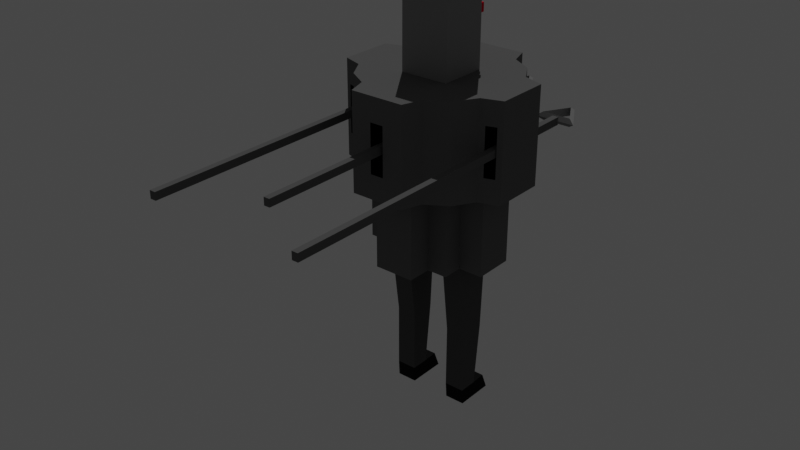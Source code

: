 # Source: flystrike_1.blend  (saved by Blender 2.80.75; exported with 4.5.12 LTS)
import bpy
from mathutils import Matrix  # noqa: F401  (used for matrix-valued properties, if any)

bpy.ops.wm.read_factory_settings(use_empty=True)
scene = bpy.context.scene
scene.name = 'Scene'

# ---- collections
col_collection = bpy.data.collections.new('Collection'); scene.collection.children.link(col_collection)

# ---- materials (node trees are filled in below, after node groups)
mat_material_006 = bpy.data.materials.new('Material.006')
mat_material_006.use_transparent_shadow = False
mat_material_006.diffuse_color = (0.1523, 0.1523, 0.1523, 1.0)
mat_material_007 = bpy.data.materials.new('Material.007')
mat_material_007.use_transparent_shadow = False
mat_material_007.diffuse_color = (0.2883, 0.2883, 0.2883, 1.0)
mat_material_008 = bpy.data.materials.new('Material.008')
mat_material_008.use_transparent_shadow = False
mat_material_008.diffuse_color = (0.09084, 0.09084, 0.09084, 1.0)
mat_material_009 = bpy.data.materials.new('Material.009')
mat_material_009.use_transparent_shadow = False
mat_material_009.diffuse_color = (0.01109, 0.01109, 0.01109, 1.0)
mat_material_010 = bpy.data.materials.new('Material.010')
mat_material_010.use_transparent_shadow = False
mat_material_010.diffuse_color = (0.0, 0.0, 0.0, 1.0)
mat_material_010.roughness = 0.5
mat_material_010.specular_intensity = 0.0
mat_material_010.metallic = 0.5
mat_material_005 = bpy.data.materials.new('Material.005')
mat_material_005.use_transparent_shadow = False
mat_material_005.diffuse_color = (0.2396, 0.2396, 0.2396, 1.0)
mat_material_004 = bpy.data.materials.new('Material.004')
mat_material_004.use_transparent_shadow = False
mat_material_004.diffuse_color = (0.8, 0.00822, 0.03421, 1.0)
mat_material_004.roughness = 0.4319
mat_material_011 = bpy.data.materials.new('Material.011')
mat_material_011.use_transparent_shadow = False
mat_material_011.diffuse_color = (0.1376, 0.1376, 0.1376, 1.0)
mat_material_012 = bpy.data.materials.new('Material.012')
mat_material_012.use_transparent_shadow = False
mat_material_012.diffuse_color = (0.3185, 0.3185, 0.3185, 1.0)
mat_material_014 = bpy.data.materials.new('Material.014')
mat_material_014.use_transparent_shadow = False
mat_material_014.diffuse_color = (0.1376, 0.1376, 0.1376, 1.0)
mat_material_013 = bpy.data.materials.new('Material.013')
mat_material_013.use_transparent_shadow = False
mat_material_013.diffuse_color = (0.3185, 0.3185, 0.3185, 1.0)
mat_material_016 = bpy.data.materials.new('Material.016')
mat_material_016.use_transparent_shadow = False
mat_material_016.diffuse_color = (0.1376, 0.1376, 0.1376, 1.0)
mat_material_015 = bpy.data.materials.new('Material.015')
mat_material_015.use_transparent_shadow = False
mat_material_015.diffuse_color = (0.3185, 0.3185, 0.3185, 1.0)

# ---- material node trees

# ---- world
world_world = bpy.data.worlds.new('World'); scene.world = world_world
world_world.use_nodes = True; world_world.node_tree.nodes.clear()
_N = world_world.node_tree.nodes; _L = world_world.node_tree.links
n0 = _N.new('ShaderNodeOutputWorld'); n0.name = 'World Output'; n0.location = (300, 300)
n1 = _N.new('ShaderNodeBackground'); n1.name = 'Background'; n1.location = (10, 300)
n1.inputs[0].default_value = (0.05088, 0.05088, 0.05088, 1.0)
_L.new(n1.outputs[0], n0.inputs[0])
n0.is_active_output = True
world_world.color = (0.05088, 0.05088, 0.05088)
world_world.use_sun_shadow = False
world_world.sun_shadow_jitter_overblur = 0.0

# ---- lights
light_sun = bpy.data.lights.new('Sun', 'SUN')
light_sun.transmission_factor = 0.0
light_sun.energy = 1.0
light_sun.shadow_soft_size = 0.125

# ---- meshes
me_cube_006 = bpy.data.meshes.new('Cube.006')
me_cube_006.from_pydata([(-1.0, -1.0, -1.0), (-1.0, -1.0, 1.0), (-1.0, 1.0, -1.0), (-1.0, 1.0, 1.0), (1.0, -1.0, -1.0), (1.0, -1.0, 1.0), (1.0, 1.0, -1.0), (1.0, 1.0, 1.0), (-1.0, 0.0, -1.0), (-1.0, -1.0, 0.0), (-2.148, -0.6619, 1.0), (-1.0, 1.0, 0.0), (0.0, 1.0, -1.0), (2.148, 0.6619, 1.0), (1.0, 1.0, 0.0), (1.0, 0.0, -1.0), (1.653, 0.8265, 1.0), (1.0, -1.0, 0.0), (0.0, -1.0, -1.0), (-0.8265, 1.653, 1.0), (-0.668, 2.148, 1.0), (0.0, 0.0, -1.0), (-1.0, -0.4991, -1.0), (-1.0, -1.0, 0.5), (-1.0, 0.5, 1.0), (-1.0, 1.0, -0.5), (-0.5, 1.0, -1.0), (0.5, 1.0, 1.0), (1.0, 1.0, -0.5), (1.0, 0.4875, -1.0), (1.0, -0.5, 1.0), (1.0, -1.0, -0.5), (0.5, -1.0, -1.0), (-0.5, -1.0, 1.0), (-1.0, 0.4991, -1.0), (-1.0, -1.0, -0.5), (-1.0, -0.5, 1.0), (-1.0, 1.0, 0.5), (0.5, 1.0, -1.0), (-0.5, 1.0, 1.0), (1.0, 1.0, 0.5), (1.0, -0.4875, -1.0), (1.0, 0.5, 1.0), (1.0, -1.0, 0.5), (-0.5, -1.0, -1.0), (0.5, -1.0, 1.0), (-1.341, -1.341, 1.0), (-0.8265, -1.653, 1.0), (1.341, -1.341, 1.0), (1.653, -0.8265, 1.0), (0.0, -0.5, -1.0), (0.0, 0.5, -1.0), (-0.5, 0.0, -1.0), (0.5, 0.0, -1.0), (-0.5, -1.0, 0.0), (0.5, -1.0, 0.0), (1.0, -0.5, 0.0), (1.0, 0.5, 0.0), (0.5, 1.0, 0.0), (-0.5, 1.0, 0.0), (-1.0, 0.5, 0.0), (-1.0, -0.5, 0.0), (-1.0, -0.5, 0.5), (-1.0, -0.5, -0.5), (-1.0, 0.5, -0.5), (-0.5, 1.0, 0.5), (-0.5, 1.0, -0.5), (0.5, 1.0, -0.5), (1.0, 0.5, 0.5), (1.0, 0.5, -0.5), (1.0, -0.5, -0.5), (0.5, -1.0, 0.5), (0.5, -1.0, -0.5), (-0.5, -1.0, -0.5), (0.5, 0.4765, -1.0), (-0.5, 0.4944, -1.0), (-0.5, -0.4944, -1.0), (1.341, 1.341, 1.0), (0.8265, 1.653, 1.0), (-1.341, 1.341, 1.0), (-1.653, 0.8265, 1.0), (0.5, -0.4765, -1.0), (-0.5, -1.0, 0.5), (1.0, -0.5, 0.5), (0.5, 1.0, 0.5), (-1.0, 0.5, 0.5), (-1.602, -2.824e-09, -1.0), (-1.602, -2.824e-09, 1.0), (3.103e-09, 1.602, -1.0), (3.103e-09, 1.602, 1.0), (1.602, 2.824e-09, -1.0), (1.602, 2.824e-09, 1.0), (-3.103e-09, -1.602, -1.0), (-3.103e-09, -1.602, 1.0), (-3.103e-09, -1.602, 0.0), (1.602, 2.824e-09, 0.0), (3.103e-09, 1.602, 0.0), (-1.602, -2.824e-09, 0.0), (-1.602, -0.4935, -1.0), (-1.602, 0.4935, 1.0), (-0.4981, 1.602, -1.0), (0.4981, 1.602, 1.0), (1.602, 0.4935, -1.0), (1.602, -0.4935, 1.0), (0.4981, -1.602, -1.0), (-0.4981, -1.602, 1.0), (-1.602, 0.4935, -1.0), (-1.602, -0.4935, 1.0), (0.4981, 1.602, -1.0), (-0.4981, 1.602, 1.0), (1.602, -0.4935, -1.0), (1.602, 0.4935, 1.0), (-0.4981, -1.602, -1.0), (0.4981, -1.602, 1.0), (-0.4981, -1.602, 0.0), (0.4981, -1.602, 0.0), (-3.103e-09, -1.602, -0.5), (-3.103e-09, -1.602, 0.5), (1.602, -0.4935, 0.0), (1.602, 0.4935, 0.0), (1.602, 2.824e-09, -0.5), (1.602, 2.824e-09, 0.5), (0.4981, 1.602, 0.0), (-0.4981, 1.602, 0.0), (3.103e-09, 1.602, -0.5), (3.103e-09, 1.602, 0.5), (-1.602, 0.4935, 0.0), (-1.602, -0.4935, 0.0), (-1.602, -2.824e-09, -0.5), (-1.602, -2.824e-09, 0.5), (-1.602, -0.4935, 0.5), (-1.602, -0.4935, -0.5), (-1.602, 0.4935, -0.5), (-0.4981, 1.602, 0.5), (-0.4981, 1.602, -0.5), (0.4981, 1.602, -0.5), (1.602, 0.4935, 0.5), (1.602, 0.4935, -0.5), (1.602, -0.4935, -0.5), (0.4981, -1.602, 0.5), (0.4981, -1.602, -0.5), (-0.4981, -1.602, -0.5), (-0.4981, -1.602, 0.5), (1.602, -0.4935, 0.5), (0.4981, 1.602, 0.5), (-1.602, 0.4935, 0.5), (-1.0, 0.5, 3.356), (-1.0, 1.0, 3.356), (0.5, 1.0, 3.356), (1.0, 1.0, 3.356), (1.0, -0.5, 3.356), (1.0, -1.0, 3.356), (-0.5, -1.0, 3.356), (-1.0, -1.0, 3.356), (-1.0, -0.5, 3.356), (-1.0, 0.0, 3.356), (-0.5, 1.0, 3.356), (0.0, 1.0, 3.356), (1.0, 0.5, 3.356), (1.0, 0.0, 3.356), (0.5, -1.0, 3.356), (0.0, -1.0, 3.356), (0.0, -0.5967, 3.356), (0.0, 0.5967, 3.356), (0.5967, 0.0, 3.356), (-0.5967, 0.0, 3.356), (-0.4981, 1.602, 3.356), (1.602, 2.824e-09, 3.356), (1.602, 0.4935, 3.356), (-1.602, -0.4935, 3.356), (3.103e-09, 1.602, 3.356), (0.4981, 1.602, 3.356), (-1.602, -2.824e-09, 3.356), (-1.602, 0.4935, 3.356), (0.4981, -1.602, 3.356), (-3.103e-09, -1.602, 3.356), (-0.5967, 0.5967, 3.356), (0.5967, 0.5967, 3.356), (0.5967, -0.5967, 3.356), (-0.5967, -0.5967, 3.356), (1.602, -0.4935, 3.356), (-0.4981, -1.602, 3.356), (-1.653, -0.8265, 1.0), (1.653, 0.8265, 3.356), (0.8265, -1.653, 1.0), (-2.148, -0.6619, 3.356), (1.653, -0.8265, 3.356), (2.148, -0.6619, 1.0), (2.148, -0.6619, 3.356), (0.668, -2.148, 1.0), (0.668, -2.148, 3.356), (-1.341, 1.341, 3.356), (0.668, 2.148, 1.0), (-2.148, -7.388e-09, 1.0), (-2.148, -7.388e-09, 3.356), (-2.148, 0.6619, 1.0), (1.341, 1.341, 3.356), (2.148, 1.866e-10, 3.356), (2.148, 1.866e-10, 1.0), (2.148, 0.6619, 3.356), (-1.653, 0.8265, 3.356), (-2.148, 0.6619, 3.356), (0.8265, -1.653, 3.356), (1.341, -1.341, 3.356), (4.311e-09, -2.148, 1.0), (4.311e-09, -2.148, 3.356), (-0.8265, 1.653, 3.356), (-1.653, -0.8265, 3.356), (-1.341, -1.341, 3.356), (-0.8265, -1.653, 3.356), (-0.668, -2.148, 1.0), (-0.668, -2.148, 3.356), (0.8265, 1.653, 3.356), (0.668, 2.148, 3.356), (1.263e-08, 2.148, 3.356), (1.263e-08, 2.148, 1.0), (-0.668, 2.148, 3.356), (-1.0, 0.3907, -2.934), (-1.0, 0.0, -2.934), (1.0, -0.2359, -2.934), (1.0, 0.0, -2.934), (-0.5, 0.0, -2.934), (-1.0, -0.2272, -2.934), (1.0, 0.3993, -2.934), (0.5, 0.0, -2.934), (0.5, 0.3993, -2.934), (-0.5, 0.3907, -2.934), (-0.5, -0.2272, -2.934), (0.5, -0.2359, -2.934), (-1.0, 0.2272, -4.498), (-1.0, 0.0, -4.498), (1.0, -0.2359, -4.498), (1.0, 0.0, -4.498), (-0.5, 0.0, -4.498), (-1.0, -0.2272, -4.498), (1.0, 0.2359, -4.498), (0.5, 0.0, -4.498), (0.5, 0.2359, -4.498), (-0.5, 0.2272, -4.498), (-0.5, -0.2272, -4.498), (0.5, -0.2359, -4.498), (-1.0, 0.5, -4.892), (-1.0, 0.0, -4.892), (1.0, -0.2047, -4.892), (1.0, 0.0, -4.892), (-0.5, 0.0, -4.892), (-1.0, -0.2047, -4.892), (1.0, 0.5, -4.892), (0.5, 0.0, -4.892), (0.5, 0.5, -4.892), (-0.5, 0.5, -4.892), (-0.5, -0.2047, -4.892), (0.5, -0.2047, -4.892), (-1.0, 0.5953, -4.478), (-1.0, 0.7647, -4.892), (1.0, 0.5953, -4.478), (0.5, 0.5953, -4.478), (-0.5, 0.5953, -4.478), (1.0, 0.7647, -4.892), (0.5, 0.7647, -4.892), (-0.5, 0.7647, -4.892), (1.0, 0.6179, -1.0), (1.0, -0.6179, -1.0), (-1.0, -0.6136, -1.0), (-1.0, 0.6136, -1.0), (0.4981, 1.602, -0.75), (0.0, -0.5967, 5.202), (0.0, 0.5967, 5.202), (0.0, 0.0, 5.202), (0.5967, 0.0, 5.202), (-0.5967, 0.0, 5.202), (-0.5967, 0.5967, 5.202), (0.5967, 0.5967, 5.202), (0.5967, -0.5967, 5.202), (-0.5967, -0.5967, 5.202), (1.653, 0.8265, 2.178), (2.148, 0.6619, 2.178), (-2.148, -0.6619, 2.178), (1.653, 0.8265, 2.767), (2.148, 0.6619, 2.767), (1.653, 0.8265, 1.589), (2.148, 0.6619, 1.589), (2.024, 0.703, 2.178), (1.777, 0.7853, 2.178), (1.777, 0.7853, 1.589), (2.024, 0.703, 1.589), (2.024, 0.703, 2.767), (1.777, 0.7853, 2.767), (-1.653, 0.8265, 2.178), (-2.148, 0.6619, 2.178), (0.334, -2.148, 3.356), (-1.653, 0.8265, 1.589), (-2.148, 0.6619, 2.767), (-1.653, 0.8265, 2.767), (-2.148, 0.6619, 1.589), (-0.334, -2.148, 1.0), (-1.777, 0.7853, 2.178), (-2.024, 0.703, 2.178), (-2.024, 0.703, 1.589), (-1.777, 0.7853, 1.589), (-1.777, 0.7853, 2.767), (-2.024, 0.703, 2.767), (1.653, -0.8265, 2.178), (2.148, -0.6619, 2.178), (-1.653, -0.8265, 2.178), (1.901, -0.7442, 1.0), (0.334, -2.148, 1.0), (1.901, -0.7442, 3.356), (-0.668, -2.148, 2.178), (-2.148, -0.6619, 2.767), (1.653, -0.8265, 1.589), (2.148, -0.6619, 2.767), (-1.653, -0.8265, 1.589), (1.777, -0.7853, 1.0), (1.777, -0.7853, 3.356), (2.024, -0.703, 3.356), (2.024, -0.703, 1.0), (-1.653, -0.8265, 2.767), (2.148, -0.6619, 1.589), (1.653, -0.8265, 2.767), (-2.148, -0.6619, 1.589), (1.901, -0.7442, 2.767), (1.901, -0.7442, 1.589), (1.777, -0.7853, 2.178), (2.024, -0.703, 2.178), (0.668, -2.148, 2.178), (-2.024, -0.703, 2.178), (-1.777, -0.7853, 2.178), (1.777, -0.7853, 2.767), (1.777, -0.7853, 1.589), (2.024, -0.703, 1.589), (-2.024, -0.703, 2.767), (-2.024, -0.703, 1.589), (-1.777, -0.7853, 1.589), (2.024, -0.703, 2.767), (-1.777, -0.7853, 2.767), (-0.334, -2.148, 3.356), (-0.334, -2.148, 2.178), (0.334, -2.148, 2.178), (-0.668, -2.148, 1.589), (0.668, -2.148, 2.767), (4.311e-09, -2.148, 2.767), (-0.668, -2.148, 2.767), (0.668, 2.148, 2.767), (-0.668, 2.148, 2.767), (-0.167, 2.148, 1.0), (0.167, -2.148, 1.0), (-0.501, -2.148, 1.0), (-0.167, -2.148, 1.0), (0.167, -2.148, 3.356), (-0.501, -2.148, 3.356), (-0.501, -2.148, 2.178), (-0.334, -2.148, 1.589), (-0.334, -2.148, 2.767), (-0.167, -2.148, 3.356), (0.167, 2.148, 1.0), (4.311e-09, -2.148, 1.589), (0.501, -2.148, 1.0), (0.668, -2.148, 1.589), (0.501, -2.148, 3.356), (-0.167, -2.148, 2.178), (0.334, -2.148, 2.767), (0.334, -2.148, 1.589), (0.167, -2.148, 2.178), (0.501, -2.148, 2.178), (0.167, 2.148, 1.589), (0.501, -2.148, 1.589), (0.167, -2.148, 2.767), (-0.167, 2.148, 2.767), (-0.501, -2.148, 2.767), (-0.167, 2.148, 1.589), (-0.501, -2.148, 1.589), (0.167, -2.148, 1.589), (-0.167, -2.148, 2.767), (-0.167, -2.148, 1.589), (0.501, -2.148, 2.767), (0.167, 2.148, 2.767), (0.5967, 0.5967, 4.279), (0.0, 0.5967, 4.279), (-0.2983, 0.5967, 3.356), (0.2983, 0.5967, 3.356), (-0.2983, 0.5967, 5.202), (0.2983, 0.5967, 5.202), (-0.5967, 0.5967, 4.279), (-0.2983, 0.5967, 4.279), (0.2983, 0.5967, 4.279), (0.0, 0.5967, 4.048), (-0.5967, 0.5967, 4.048), (-0.2983, 0.5967, 4.048), (-0.07459, 0.5967, 4.279), (-0.3729, 0.5967, 4.279), (0.2983, 0.5967, 4.048), (0.5221, 0.5967, 4.279), (0.2238, 0.5967, 4.279), (0.5967, 0.5967, 4.048), (-0.2238, 0.5967, 4.279), (-0.5221, 0.5967, 4.279), (0.3729, 0.5967, 4.279), (0.07459, 0.5967, 4.279)], [], [(85, 24, 3, 37), (84, 27, 7, 40), (83, 30, 5, 43), (82, 33, 1, 23), (81, 41, 262, 4, 32), (33, 105, 210, 47), (103, 91, 198, 187), (3, 24, 80, 79), (149, 158, 183, 196), (76, 50, 18, 44), (75, 51, 21, 52), (74, 29, 223, 225), (73, 54, 9, 35), (32, 72, 140, 104), (65, 39, 109, 133), (70, 56, 17, 31), (82, 54, 114, 142), (42, 7, 77, 16), (67, 58, 14, 28), (24, 85, 145, 99), (59, 65, 133, 123), (64, 60, 11, 25), (38, 12, 88, 108), (24, 99, 195, 80), (68, 42, 111, 136), (9, 23, 62, 61), (23, 1, 36, 62), (85, 60, 126, 145), (0, 35, 63, 22, 263), (35, 9, 61, 63), (34, 64, 25, 2, 264), (15, 29, 102, 90), (57, 68, 136, 119), (71, 45, 113, 139), (11, 37, 65, 59), (37, 3, 39, 65), (147, 156, 206, 191), (2, 25, 66, 26), (25, 11, 59, 66), (38, 67, 28, 6), (55, 71, 139, 115), (60, 64, 132, 126), (101, 89, 215, 355, 192), (14, 40, 68, 57), (40, 7, 42, 68), (27, 84, 144, 101), (6, 28, 69, 29, 261), (28, 14, 57, 69), (41, 70, 31, 4, 262), (64, 34, 106, 132), (34, 8, 86, 106), (12, 26, 100, 88), (17, 43, 71, 55), (43, 5, 45, 71), (58, 67, 135, 122), (4, 31, 72, 32), (31, 17, 55, 72), (44, 73, 35, 0), (84, 58, 122, 144), (67, 38, 108, 265, 135), (51, 74, 53, 21), (12, 38, 74, 51), (38, 6, 261, 29, 74), (29, 15, 220, 223), (2, 26, 75, 34, 264), (26, 12, 51, 75), (22, 76, 44, 0, 263), (22, 8, 218, 222), (52, 21, 50, 76), (153, 154, 207, 208), (99, 87, 193, 195), (181, 152, 209, 211), (160, 174, 190, 202), (39, 3, 79, 19), (93, 113, 189, 357, 306, 346, 204), (111, 42, 16, 13), (1, 33, 47, 46), (175, 181, 211, 350, 336, 354, 205), (173, 146, 200, 201), (167, 180, 188, 197), (152, 153, 208, 209), (50, 81, 32, 18), (21, 53, 81, 50), (34, 75, 226, 217), (54, 82, 23, 9), (56, 70, 138, 118), (91, 111, 13, 198), (56, 83, 43, 17), (170, 171, 213, 214), (70, 41, 110, 138), (58, 84, 40, 14), (63, 61, 127, 131), (54, 73, 141, 114), (60, 85, 37, 11), (30, 83, 143, 103), (44, 18, 92, 112), (140, 115, 94, 116), (139, 113, 93, 117), (137, 119, 95, 120), (136, 111, 91, 121), (134, 123, 96, 124), (133, 109, 89, 125), (131, 127, 97, 128), (130, 107, 87, 129), (127, 130, 129, 97), (98, 131, 128, 86), (86, 128, 132, 106), (128, 97, 126, 132), (123, 133, 125, 96), (100, 134, 124, 88), (88, 124, 135, 265, 108), (124, 96, 122, 135), (119, 136, 121, 95), (102, 137, 120, 90), (90, 120, 138, 110), (120, 95, 118, 138), (115, 139, 117, 94), (104, 140, 116, 92), (92, 116, 141, 112), (116, 94, 114, 141), (94, 117, 142, 114), (117, 93, 105, 142), (95, 121, 143, 118), (121, 91, 103, 143), (96, 125, 144, 122), (125, 89, 101, 144), (97, 129, 145, 126), (129, 87, 99, 145), (61, 62, 130, 127), (18, 32, 104, 92), (33, 82, 142, 105), (72, 55, 115, 140), (62, 36, 107, 130), (29, 69, 137, 102), (171, 148, 212, 213), (41, 15, 90, 110), (69, 57, 119, 137), (150, 151, 203, 186), (26, 66, 134, 100), (83, 56, 118, 143), (66, 59, 123, 134), (8, 22, 98, 86), (73, 44, 112, 141), (22, 63, 131, 98), (179, 154, 153, 152), (178, 162, 161, 160), (164, 177, 394, 377, 272, 269), (176, 146, 155, 165), (156, 157, 170, 166), (159, 150, 180, 167), (154, 155, 172, 169), (157, 148, 171, 170), (179, 162, 266, 274), (157, 156, 176, 379, 163), (156, 147, 146, 176), (158, 177, 164, 159), (149, 148, 177, 158), (148, 157, 163, 380, 177), (150, 178, 160, 151), (159, 164, 178, 150), (162, 179, 152, 161), (178, 164, 269, 273), (165, 155, 154, 179), (155, 146, 173, 172), (160, 161, 175, 174), (161, 152, 181, 175), (158, 159, 167, 168), (187, 198, 197, 188, 311, 303, 318), (79, 80, 291, 288, 293, 200, 191), (16, 77, 196, 183, 278, 275, 280), (189, 184, 202, 190, 340, 325, 358), (48, 49, 310, 302, 319, 186, 203), (193, 10, 320, 277, 309, 185, 194), (334, 311, 188, 315), (375, 340, 190, 359), (19, 79, 191, 206), (195, 193, 194, 201, 292, 289, 294), (77, 78, 212, 196), (198, 13, 281, 276, 279, 199, 197), (184, 48, 203, 202), (373, 341, 205, 354), (46, 47, 209, 208), (20, 19, 206, 216, 344), (182, 46, 208, 207, 317, 304, 312), (47, 210, 339, 308, 342, 211, 209), (78, 192, 343, 213, 212), (368, 344, 216, 214, 213, 343, 376), (151, 160, 202, 203), (30, 103, 187, 316, 305, 313, 49), (180, 150, 186, 314, 307, 315, 188), (27, 101, 192, 78), (169, 172, 194, 185), (45, 5, 48, 184), (105, 93, 204, 348, 295, 347, 210), (113, 45, 184, 189), (166, 170, 214, 216), (7, 27, 78, 77), (156, 166, 216, 206), (87, 107, 10, 193), (107, 36, 182, 10), (168, 167, 197, 199), (109, 39, 19, 20), (146, 147, 191, 200), (174, 175, 205, 349, 290, 359, 190), (158, 168, 199, 183), (89, 109, 20, 345, 215), (148, 149, 196, 212), (172, 173, 201, 194), (5, 30, 49, 48), (154, 169, 185, 207), (36, 1, 46, 182), (220, 219, 231, 232), (227, 222, 234, 239), (223, 220, 232, 235), (225, 223, 235, 237), (76, 22, 222, 227), (53, 74, 225, 224), (41, 81, 228, 219), (8, 34, 217, 218), (75, 52, 221, 226), (15, 41, 219, 220), (81, 53, 224, 228), (52, 76, 227, 221), (239, 234, 246, 251), (235, 232, 244, 247), (249, 237, 256, 259), (230, 229, 241, 242), (226, 221, 233, 238), (228, 224, 236, 240), (217, 226, 238, 229), (224, 225, 237, 236), (219, 228, 240, 231), (222, 218, 230, 234), (221, 227, 239, 233), (218, 217, 229, 230), (249, 247, 244, 248), (241, 250, 245, 242), (242, 245, 251, 246), (248, 244, 243, 252), (232, 231, 243, 244), (238, 233, 245, 250), (240, 236, 248, 252), (238, 250, 260, 257), (236, 237, 249, 248), (231, 240, 252, 243), (234, 230, 242, 246), (233, 239, 251, 245), (256, 255, 258, 259), (253, 257, 260, 254), (250, 241, 254, 260), (229, 238, 257, 253), (247, 249, 259, 258), (237, 235, 255, 256), (235, 247, 258, 255), (241, 229, 253, 254), (272, 382, 267, 268, 269), (267, 381, 271, 270, 268), (269, 268, 266, 273), (268, 270, 274, 266), (165, 179, 274, 270), (162, 178, 273, 266), (176, 165, 270, 271, 383, 387), (302, 323, 328, 319), (284, 280, 275, 283), (319, 328, 314, 186), (13, 16, 280, 284, 285, 281), (281, 285, 282, 276), (286, 287, 278, 183, 199, 279), (276, 282, 286, 279), (333, 312, 304, 327), (300, 335, 331, 301), (283, 275, 278, 287), (372, 362, 338, 363), (371, 352, 337, 351), (298, 294, 289, 297), (330, 318, 303, 324), (80, 195, 294, 298, 299, 291), (291, 299, 296, 288), (300, 301, 292, 201, 200, 293), (288, 296, 300, 293), (298, 332, 333, 299), (328, 321, 307, 314), (297, 289, 292, 301), (296, 299, 333, 327, 335, 300), (310, 329, 323, 302), (49, 313, 329, 310), (313, 305, 322, 329), (297, 301, 331, 326, 332, 298), (305, 316, 330, 322), (316, 187, 318, 330), (331, 335, 317, 207, 185, 309), (277, 326, 331, 309), (286, 334, 321, 328, 287), (320, 332, 326, 277), (10, 182, 312, 333, 332, 320), (284, 329, 322, 330, 285), (369, 353, 336, 350), (321, 334, 315, 307), (282, 285, 330, 324, 334, 286), (324, 303, 311, 334), (367, 361, 290, 349), (283, 287, 328, 323, 329, 284), (327, 304, 317, 335), (366, 358, 325, 364), (192, 355, 365, 376, 343), (365, 372, 363, 367, 376), (362, 366, 364, 338), (306, 357, 366, 362), (357, 189, 358, 366), (341, 367, 349, 205), (363, 338, 361, 367), (342, 369, 350, 211), (308, 351, 369, 342), (351, 337, 353, 369), (368, 373, 360, 374, 370), (339, 371, 351, 308), (210, 347, 371, 339), (347, 295, 352, 371), (204, 346, 372, 356), (346, 306, 362, 372), (353, 373, 354, 336), (337, 360, 373, 353), (352, 374, 360, 337), (295, 348, 374, 352), (348, 204, 356, 374), (361, 375, 359, 290), (338, 364, 375, 361), (364, 325, 340, 375), (20, 344, 368, 370, 345), (215, 345, 370, 365, 355), (372, 365, 370, 374, 356), (367, 341, 373, 368, 376), (395, 388, 384), (396, 387, 383), (397, 391, 385), (398, 386, 378), (397, 385, 382, 272, 377, 392), (395, 384, 381, 267, 378, 389), (396, 383, 271, 381, 384, 390), (398, 378, 267, 382, 385, 393), (386, 389, 378), (388, 390, 384), (394, 392, 377), (391, 393, 385), (398, 393, 391, 380, 163, 386), (397, 392, 394, 177, 380, 391), (396, 390, 388, 379, 176, 387), (395, 389, 386, 163, 379, 388)])
me_cube_006.polygons.foreach_set('material_index', [0, 0, 0, 0, 0, 0, 0, 0, 0, 0, 0, 2, 0, 0, 0, 0, 0, 0, 0, 0, 0, 0, 0, 0, 0, 0, 0, 0, 0, 0, 0, 0, 0, 0, 0, 0, 0, 0, 0, 0, 0, 0, 0, 0, 0, 0, 0, 0, 0, 0, 0, 0, 0, 0, 0, 0, 0, 0, 0, 0, 0, 0, 0, 2, 0, 0, 0, 2, 0, 0, 0, 0, 0, 0, 0, 0, 0, 0, 0, 0, 0, 0, 0, 2, 0, 0, 0, 0, 0, 0, 0, 0, 0, 0, 0, 0, 0, 0, 0, 0, 0, 0, 0, 0, 0, 0, 0, 0, 0, 0, 0, 0, 0, 0, 0, 0, 0, 0, 0, 0, 0, 0, 0, 0, 0, 0, 0, 0, 0, 0, 0, 0, 0, 0, 0, 0, 0, 0, 0, 0, 0, 0, 0, 0, 0, 0, 1, 0, 0, 0, 0, 0, 1, 0, 0, 0, 0, 0, 0, 0, 0, 1, 0, 0, 0, 0, 0, 0, 0, 0, 0, 0, 0, 0, 0, 0, 0, 0, 0, 0, 0, 0, 0, 0, 0, 0, 0, 0, 0, 0, 0, 0, 0, 0, 0, 0, 0, 0, 0, 0, 0, 0, 0, 0, 0, 0, 0, 0, 0, 0, 0, 2, 2, 2, 2, 2, 2, 2, 2, 2, 2, 2, 2, 3, 3, 3, 3, 2, 2, 2, 2, 2, 2, 2, 2, 3, 3, 3, 3, 3, 3, 3, 3, 3, 3, 3, 3, 3, 3, 3, 3, 3, 3, 3, 3, 1, 1, 1, 1, 1, 1, 1, 0, 0, 0, 0, 0, 0, 0, 0, 4, 0, 0, 0, 0, 0, 0, 0, 0, 0, 4, 0, 0, 4, 0, 0, 0, 4, 0, 0, 0, 0, 4, 0, 0, 4, 0, 0, 4, 0, 0, 4, 0, 0, 0, 4, 0, 0, 0, 0, 0, 0, 0, 0, 4, 0, 0, 0, 0, 0, 0, 0, 0, 0, 0, 0, 0, 0, 0, 0, 4, 4, 1, 1, 1, 1, 1, 1, 1, 1, 1, 1, 1, 1, 1, 1, 1, 1])
_uv = me_cube_006.uv_layers.new(name='UVMap')
_uv.uv.foreach_set('vector', [0.5625, 0.1875, 0.625, 0.1875, 0.625, 0.25, 0.5625, 0.25, 0.5625, 0.4375, 0.625, 0.4375, 0.625, 0.5, 0.5625, 0.5, 0.5625, 0.6875, 0.625, 0.6875, 0.625, 0.75, 0.5625, 0.75, 0.5625, 0.9375, 0.625, 0.9375, 0.625, 1.0, 0.5625, 1.0, 0.3125, 0.6875, 0.375, 0.6875, 0.375, 0.7188, 0.375, 0.75, 0.3125, 0.75, 0.625, 0.9375, 0.625, 0.9375, 0.625, 0.9375, 0.625, 0.9375, 0.625, 0.6875, 0.625, 0.625, 0.625, 0.625, 0.625, 0.6875, 0.625, 0.25, 0.625, 0.1875, 0.625, 0.1875, 0.625, 0.25, 0.625, 0.5, 0.625, 0.5625, 0.625, 0.5625, 0.625, 0.5, 0.1875, 0.6875, 0.25, 0.6875, 0.25, 0.75, 0.1875, 0.75, 0.1875, 0.5625, 0.25, 0.5625, 0.25, 0.625, 0.1875, 0.625, 0.3125, 0.5625, 0.375, 0.5625, 0.375, 0.5625, 0.3125, 0.5625, 0.4375, 0.9375, 0.5, 0.9375, 0.5, 1.0, 0.4375, 1.0, 0.375, 0.8125, 0.4375, 0.8125, 0.4375, 0.8125, 0.375, 0.8125, 0.5625, 0.3125, 0.625, 0.3125, 0.625, 0.3125, 0.5625, 0.3125, 0.4375, 0.6875, 0.5, 0.6875, 0.5, 0.75, 0.4375, 0.75, 0.5625, 0.9375, 0.5, 0.9375, 0.5, 0.9375, 0.5625, 0.9375, 0.625, 0.5625, 0.625, 0.5, 0.625, 0.5, 0.625, 0.5625, 0.4375, 0.4375, 0.5, 0.4375, 0.5, 0.5, 0.4375, 0.5, 0.625, 0.1875, 0.5625, 0.1875, 0.5625, 0.1875, 0.625, 0.1875, 0.5, 0.3125, 0.5625, 0.3125, 0.5625, 0.3125, 0.5, 0.3125, 0.4375, 0.1875, 0.5, 0.1875, 0.5, 0.25, 0.4375, 0.25, 0.3125, 0.5, 0.25, 0.5, 0.25, 0.5, 0.3125, 0.5, 0.625, 0.1875, 0.625, 0.1875, 0.625, 0.1875, 0.625, 0.1875, 0.5625, 0.5625, 0.625, 0.5625, 0.625, 0.5625, 0.5625, 0.5625, 0.5, 0.0, 0.5625, 0.0, 0.5625, 0.0625, 0.5, 0.0625, 0.5625, 0.0, 0.625, 0.0, 0.625, 0.0625, 0.5625, 0.0625, 0.5625, 0.1875, 0.5, 0.1875, 0.5, 0.1875, 0.5625, 0.1875, 0.375, 0.0, 0.4375, 0.0, 0.4375, 0.0625, 0.375, 0.0625, 0.375, 0.03125, 0.4375, 0.0, 0.5, 0.0, 0.5, 0.0625, 0.4375, 0.0625, 0.375, 0.1875, 0.4375, 0.1875, 0.4375, 0.25, 0.375, 0.25, 0.375, 0.2188, 0.375, 0.625, 0.375, 0.5625, 0.375, 0.5625, 0.375, 0.625, 0.5, 0.5625, 0.5625, 0.5625, 0.5625, 0.5625, 0.5, 0.5625, 0.5625, 0.8125, 0.625, 0.8125, 0.625, 0.8125, 0.5625, 0.8125, 0.5, 0.25, 0.5625, 0.25, 0.5625, 0.3125, 0.5, 0.3125, 0.5625, 0.25, 0.625, 0.25, 0.625, 0.3125, 0.5625, 0.3125, 0.875, 0.5, 0.8125, 0.5, 0.8125, 0.5, 0.875, 0.5, 0.375, 0.25, 0.4375, 0.25, 0.4375, 0.3125, 0.375, 0.3125, 0.4375, 0.25, 0.5, 0.25, 0.5, 0.3125, 0.4375, 0.3125, 0.375, 0.4375, 0.4375, 0.4375, 0.4375, 0.5, 0.375, 0.5, 0.5, 0.8125, 0.5625, 0.8125, 0.5625, 0.8125, 0.5, 0.8125, 0.5, 0.1875, 0.4375, 0.1875, 0.4375, 0.1875, 0.5, 0.1875, 0.625, 0.4375, 0.625, 0.375, 0.625, 0.375, 0.625, 0.3906, 0.625, 0.4375, 0.5, 0.5, 0.5625, 0.5, 0.5625, 0.5625, 0.5, 0.5625, 0.5625, 0.5, 0.625, 0.5, 0.625, 0.5625, 0.5625, 0.5625, 0.625, 0.4375, 0.5625, 0.4375, 0.5625, 0.4375, 0.625, 0.4375, 0.375, 0.5, 0.4375, 0.5, 0.4375, 0.5625, 0.375, 0.5625, 0.375, 0.5312, 0.4375, 0.5, 0.5, 0.5, 0.5, 0.5625, 0.4375, 0.5625, 0.375, 0.6875, 0.4375, 0.6875, 0.4375, 0.75, 0.375, 0.75, 0.375, 0.7188, 0.4375, 0.1875, 0.375, 0.1875, 0.375, 0.1875, 0.4375, 0.1875, 0.125, 0.5625, 0.125, 0.625, 0.125, 0.625, 0.125, 0.5625, 0.25, 0.5, 0.1875, 0.5, 0.1875, 0.5, 0.25, 0.5, 0.5, 0.75, 0.5625, 0.75, 0.5625, 0.8125, 0.5, 0.8125, 0.5625, 0.75, 0.625, 0.75, 0.625, 0.8125, 0.5625, 0.8125, 0.5, 0.4375, 0.4375, 0.4375, 0.4375, 0.4375, 0.5, 0.4375, 0.375, 0.75, 0.4375, 0.75, 0.4375, 0.8125, 0.375, 0.8125, 0.4375, 0.75, 0.5, 0.75, 0.5, 0.8125, 0.4375, 0.8125, 0.375, 0.9375, 0.4375, 0.9375, 0.4375, 1.0, 0.375, 1.0, 0.5625, 0.4375, 0.5, 0.4375, 0.5, 0.4375, 0.5625, 0.4375, 0.4375, 0.4375, 0.375, 0.4375, 0.375, 0.4375, 0.4062, 0.4375, 0.4375, 0.4375, 0.25, 0.5625, 0.3125, 0.5625, 0.3125, 0.625, 0.25, 0.625, 0.25, 0.5, 0.3125, 0.5, 0.3125, 0.5625, 0.25, 0.5625, 0.3125, 0.5, 0.375, 0.5, 0.375, 0.5312, 0.375, 0.5625, 0.3125, 0.5625, 0.375, 0.5625, 0.375, 0.625, 0.375, 0.625, 0.375, 0.5625, 0.125, 0.5, 0.1875, 0.5, 0.1875, 0.5625, 0.125, 0.5625, 0.125, 0.5312, 0.1875, 0.5, 0.25, 0.5, 0.25, 0.5625, 0.1875, 0.5625, 0.125, 0.6875, 0.1875, 0.6875, 0.1875, 0.75, 0.125, 0.75, 0.125, 0.7188, 0.125, 0.6875, 0.125, 0.625, 0.125, 0.625, 0.125, 0.6875, 0.1875, 0.625, 0.25, 0.625, 0.25, 0.6875, 0.1875, 0.6875, 0.875, 0.75, 0.875, 0.6875, 0.875, 0.6875, 0.875, 0.75, 0.625, 0.1875, 0.625, 0.125, 0.625, 0.125, 0.625, 0.1875, 0.8125, 0.75, 0.8125, 0.75, 0.8125, 0.75, 0.8125, 0.75, 0.6875, 0.75, 0.6875, 0.75, 0.6875, 0.75, 0.6875, 0.75, 0.625, 0.3125, 0.625, 0.25, 0.625, 0.25, 0.625, 0.3125, 0.625, 0.875, 0.625, 0.8125, 0.625, 0.8125, 0.625, 0.8281, 0.625, 0.8438, 0.625, 0.8594, 0.625, 0.875, 0.625, 0.5625, 0.625, 0.5625, 0.625, 0.5625, 0.625, 0.5625, 0.625, 1.0, 0.625, 0.9375, 0.625, 0.9375, 0.625, 1.0, 0.75, 0.75, 0.8125, 0.75, 0.8125, 0.75, 0.7969, 0.75, 0.7812, 0.75, 0.7656, 0.75, 0.75, 0.75, 0.875, 0.5625, 0.875, 0.5625, 0.875, 0.5625, 0.875, 0.5625, 0.625, 0.625, 0.625, 0.6875, 0.625, 0.6875, 0.625, 0.625, 0.8125, 0.75, 0.875, 0.75, 0.875, 0.75, 0.8125, 0.75, 0.25, 0.6875, 0.3125, 0.6875, 0.3125, 0.75, 0.25, 0.75, 0.25, 0.625, 0.3125, 0.625, 0.3125, 0.6875, 0.25, 0.6875, 0.125, 0.5625, 0.1875, 0.5625, 0.1875, 0.5625, 0.125, 0.5625, 0.5, 0.9375, 0.5625, 0.9375, 0.5625, 1.0, 0.5, 1.0, 0.5, 0.6875, 0.4375, 0.6875, 0.4375, 0.6875, 0.5, 0.6875, 0.625, 0.625, 0.625, 0.5625, 0.625, 0.5625, 0.625, 0.625, 0.5, 0.6875, 0.5625, 0.6875, 0.5625, 0.75, 0.5, 0.75, 0.75, 0.5, 0.6875, 0.5, 0.6875, 0.5, 0.75, 0.5, 0.4375, 0.6875, 0.375, 0.6875, 0.375, 0.6875, 0.4375, 0.6875, 0.5, 0.4375, 0.5625, 0.4375, 0.5625, 0.5, 0.5, 0.5, 0.4375, 0.0625, 0.5, 0.0625, 0.5, 0.0625, 0.4375, 0.0625, 0.5, 0.9375, 0.4375, 0.9375, 0.4375, 0.9375, 0.5, 0.9375, 0.5, 0.1875, 0.5625, 0.1875, 0.5625, 0.25, 0.5, 0.25, 0.625, 0.6875, 0.5625, 0.6875, 0.5625, 0.6875, 0.625, 0.6875, 0.1875, 0.75, 0.25, 0.75, 0.25, 0.75, 0.1875, 0.75, 0.4375, 0.8125, 0.5, 0.8125, 0.5, 0.875, 0.4375, 0.875, 0.5625, 0.8125, 0.625, 0.8125, 0.625, 0.875, 0.5625, 0.875, 0.4375, 0.5625, 0.5, 0.5625, 0.5, 0.625, 0.4375, 0.625, 0.5625, 0.5625, 0.625, 0.5625, 0.625, 0.625, 0.5625, 0.625, 0.4375, 0.3125, 0.5, 0.3125, 0.5, 0.375, 0.4375, 0.375, 0.5625, 0.3125, 0.625, 0.3125, 0.625, 0.375, 0.5625, 0.375, 0.4375, 0.0625, 0.5, 0.0625, 0.5, 0.125, 0.4375, 0.125, 0.5625, 0.0625, 0.625, 0.0625, 0.625, 0.125, 0.5625, 0.125, 0.5, 0.0625, 0.5625, 0.0625, 0.5625, 0.125, 0.5, 0.125, 0.375, 0.0625, 0.4375, 0.0625, 0.4375, 0.125, 0.375, 0.125, 0.375, 0.125, 0.4375, 0.125, 0.4375, 0.1875, 0.375, 0.1875, 0.4375, 0.125, 0.5, 0.125, 0.5, 0.1875, 0.4375, 0.1875, 0.5, 0.3125, 0.5625, 0.3125, 0.5625, 0.375, 0.5, 0.375, 0.375, 0.3125, 0.4375, 0.3125, 0.4375, 0.375, 0.375, 0.375, 0.375, 0.375, 0.4375, 0.375, 0.4375, 0.4375, 0.4062, 0.4375, 0.375, 0.4375, 0.4375, 0.375, 0.5, 0.375, 0.5, 0.4375, 0.4375, 0.4375, 0.5, 0.5625, 0.5625, 0.5625, 0.5625, 0.625, 0.5, 0.625, 0.375, 0.5625, 0.4375, 0.5625, 0.4375, 0.625, 0.375, 0.625, 0.375, 0.625, 0.4375, 0.625, 0.4375, 0.6875, 0.375, 0.6875, 0.4375, 0.625, 0.5, 0.625, 0.5, 0.6875, 0.4375, 0.6875, 0.5, 0.8125, 0.5625, 0.8125, 0.5625, 0.875, 0.5, 0.875, 0.375, 0.8125, 0.4375, 0.8125, 0.4375, 0.875, 0.375, 0.875, 0.375, 0.875, 0.4375, 0.875, 0.4375, 0.9375, 0.375, 0.9375, 0.4375, 0.875, 0.5, 0.875, 0.5, 0.9375, 0.4375, 0.9375, 0.5, 0.875, 0.5625, 0.875, 0.5625, 0.9375, 0.5, 0.9375, 0.5625, 0.875, 0.625, 0.875, 0.625, 0.9375, 0.5625, 0.9375, 0.5, 0.625, 0.5625, 0.625, 0.5625, 0.6875, 0.5, 0.6875, 0.5625, 0.625, 0.625, 0.625, 0.625, 0.6875, 0.5625, 0.6875, 0.5, 0.375, 0.5625, 0.375, 0.5625, 0.4375, 0.5, 0.4375, 0.5625, 0.375, 0.625, 0.375, 0.625, 0.4375, 0.5625, 0.4375, 0.5, 0.125, 0.5625, 0.125, 0.5625, 0.1875, 0.5, 0.1875, 0.5625, 0.125, 0.625, 0.125, 0.625, 0.1875, 0.5625, 0.1875, 0.5, 0.0625, 0.5625, 0.0625, 0.5625, 0.0625, 0.5, 0.0625, 0.25, 0.75, 0.3125, 0.75, 0.3125, 0.75, 0.25, 0.75, 0.625, 0.9375, 0.5625, 0.9375, 0.5625, 0.9375, 0.625, 0.9375, 0.4375, 0.8125, 0.5, 0.8125, 0.5, 0.8125, 0.4375, 0.8125, 0.5625, 0.0625, 0.625, 0.0625, 0.625, 0.0625, 0.5625, 0.0625, 0.375, 0.5625, 0.4375, 0.5625, 0.4375, 0.5625, 0.375, 0.5625, 0.6875, 0.5, 0.6875, 0.5, 0.6875, 0.5, 0.6875, 0.5, 0.375, 0.6875, 0.375, 0.625, 0.375, 0.625, 0.375, 0.6875, 0.4375, 0.5625, 0.5, 0.5625, 0.5, 0.5625, 0.4375, 0.5625, 0.625, 0.6875, 0.625, 0.75, 0.625, 0.75, 0.625, 0.6875, 0.375, 0.3125, 0.4375, 0.3125, 0.4375, 0.3125, 0.375, 0.3125, 0.5625, 0.6875, 0.5, 0.6875, 0.5, 0.6875, 0.5625, 0.6875, 0.4375, 0.3125, 0.5, 0.3125, 0.5, 0.3125, 0.4375, 0.3125, 0.125, 0.625, 0.125, 0.6875, 0.125, 0.6875, 0.125, 0.625, 0.4375, 0.9375, 0.375, 0.9375, 0.375, 0.9375, 0.4375, 0.9375, 0.375, 0.0625, 0.4375, 0.0625, 0.4375, 0.0625, 0.375, 0.0625, 0.8125, 0.6875, 0.875, 0.6875, 0.875, 0.75, 0.8125, 0.75, 0.6875, 0.6875, 0.75, 0.6875, 0.75, 0.75, 0.6875, 0.75, 0.6875, 0.625, 0.6875, 0.5625, 0.6875, 0.5625, 0.6875, 0.5625, 0.6875, 0.5625, 0.6875, 0.625, 0.8125, 0.5625, 0.875, 0.5625, 0.875, 0.625, 0.8125, 0.625, 0.8125, 0.5, 0.75, 0.5, 0.75, 0.5, 0.8125, 0.5, 0.625, 0.625, 0.625, 0.6875, 0.625, 0.6875, 0.625, 0.625, 0.875, 0.6875, 0.875, 0.625, 0.875, 0.625, 0.875, 0.6875, 0.75, 0.5, 0.6875, 0.5, 0.6875, 0.5, 0.75, 0.5, 0.8125, 0.6875, 0.75, 0.6875, 0.75, 0.6875, 0.8125, 0.6875, 0.75, 0.5, 0.8125, 0.5, 0.8125, 0.5625, 0.7812, 0.5625, 0.75, 0.5625, 0.8125, 0.5, 0.875, 0.5, 0.875, 0.5625, 0.8125, 0.5625, 0.625, 0.5625, 0.6875, 0.5625, 0.6875, 0.625, 0.625, 0.625, 0.625, 0.5, 0.6875, 0.5, 0.6875, 0.5625, 0.625, 0.5625, 0.6875, 0.5, 0.75, 0.5, 0.75, 0.5625, 0.7188, 0.5625, 0.6875, 0.5625, 0.625, 0.6875, 0.6875, 0.6875, 0.6875, 0.75, 0.625, 0.75, 0.625, 0.625, 0.6875, 0.625, 0.6875, 0.6875, 0.625, 0.6875, 0.75, 0.6875, 0.8125, 0.6875, 0.8125, 0.75, 0.75, 0.75, 0.6875, 0.6875, 0.6875, 0.625, 0.6875, 0.625, 0.6875, 0.6875, 0.8125, 0.625, 0.875, 0.625, 0.875, 0.6875, 0.8125, 0.6875, 0.875, 0.625, 0.875, 0.5625, 0.875, 0.5625, 0.875, 0.625, 0.6875, 0.75, 0.75, 0.75, 0.75, 0.75, 0.6875, 0.75, 0.75, 0.75, 0.8125, 0.75, 0.8125, 0.75, 0.75, 0.75, 0.625, 0.5625, 0.625, 0.625, 0.625, 0.625, 0.625, 0.5625, 0.625, 0.6875, 0.625, 0.625, 0.625, 0.625, 0.625, 0.6875, 0.625, 0.6875, 0.625, 0.6875, 0.625, 0.6875, 0.625, 0.25, 0.625, 0.1875, 0.625, 0.1875, 0.625, 0.1875, 0.625, 0.1875, 0.625, 0.1875, 0.625, 0.25, 0.625, 0.5625, 0.625, 0.5, 0.625, 0.5, 0.625, 0.5625, 0.625, 0.5625, 0.625, 0.5625, 0.625, 0.5625, 0.625, 0.8125, 0.625, 0.8125, 0.625, 0.8125, 0.625, 0.8125, 0.625, 0.8125, 0.625, 0.8125, 0.625, 0.8125, 0.625, 0.75, 0.625, 0.6875, 0.625, 0.6875, 0.625, 0.6875, 0.625, 0.6875, 0.625, 0.6875, 0.625, 0.75, 0.625, 0.125, 0.625, 0.0625, 0.625, 0.0625, 0.625, 0.0625, 0.625, 0.0625, 0.625, 0.0625, 0.625, 0.125, 0.625, 0.6875, 0.625, 0.6875, 0.625, 0.6875, 0.625, 0.6875, 0.625, 0.8281, 0.625, 0.8125, 0.625, 0.8125, 0.625, 0.8281, 0.625, 0.3125, 0.625, 0.25, 0.625, 0.25, 0.625, 0.3125, 0.625, 0.1875, 0.625, 0.125, 0.625, 0.125, 0.625, 0.1875, 0.625, 0.1875, 0.625, 0.1875, 0.625, 0.1875, 0.625, 0.5, 0.625, 0.4375, 0.625, 0.4375, 0.625, 0.5, 0.625, 0.625, 0.625, 0.5625, 0.625, 0.5625, 0.625, 0.5625, 0.625, 0.5625, 0.625, 0.5625, 0.625, 0.625, 0.625, 0.8125, 0.625, 0.75, 0.625, 0.75, 0.625, 0.8125, 0.625, 0.8906, 0.625, 0.875, 0.625, 0.875, 0.625, 0.8906, 0.625, 1.0, 0.625, 0.9375, 0.625, 0.9375, 0.625, 1.0, 0.625, 0.3125, 0.625, 0.3125, 0.625, 0.3125, 0.625, 0.3125, 0.625, 0.3125, 0.625, 0.0625, 0.625, 0.0, 0.625, 0.0, 0.625, 0.0625, 0.625, 0.0625, 0.625, 0.0625, 0.625, 0.0625, 0.625, 0.9375, 0.625, 0.9375, 0.625, 0.9375, 0.625, 0.9375, 0.625, 0.9375, 0.625, 0.9375, 0.625, 0.9375, 0.625, 0.4375, 0.625, 0.4375, 0.625, 0.4375, 0.625, 0.4375, 0.625, 0.4375, 0.625, 0.3594, 0.625, 0.3125, 0.625, 0.3125, 0.625, 0.375, 0.625, 0.4375, 0.625, 0.4375, 0.625, 0.3906, 0.625, 0.75, 0.6875, 0.75, 0.6875, 0.75, 0.625, 0.75, 0.625, 0.6875, 0.625, 0.6875, 0.625, 0.6875, 0.625, 0.6875, 0.625, 0.6875, 0.625, 0.6875, 0.625, 0.6875, 0.625, 0.6875, 0.625, 0.6875, 0.625, 0.6875, 0.625, 0.6875, 0.625, 0.6875, 0.625, 0.6875, 0.625, 0.6875, 0.625, 0.4375, 0.625, 0.4375, 0.625, 0.4375, 0.625, 0.4375, 0.875, 0.6875, 0.875, 0.625, 0.875, 0.625, 0.875, 0.6875, 0.625, 0.8125, 0.625, 0.75, 0.625, 0.75, 0.625, 0.8125, 0.625, 0.9375, 0.625, 0.875, 0.625, 0.875, 0.625, 0.8906, 0.625, 0.9062, 0.625, 0.9219, 0.625, 0.9375, 0.625, 0.8125, 0.625, 0.8125, 0.625, 0.8125, 0.625, 0.8125, 0.8125, 0.5, 0.75, 0.5, 0.75, 0.5, 0.8125, 0.5, 0.625, 0.5, 0.625, 0.4375, 0.625, 0.4375, 0.625, 0.5, 0.8125, 0.5, 0.8125, 0.5, 0.8125, 0.5, 0.8125, 0.5, 0.625, 0.125, 0.625, 0.0625, 0.625, 0.0625, 0.625, 0.125, 0.625, 0.0625, 0.625, 0.0625, 0.625, 0.0625, 0.625, 0.0625, 0.625, 0.5625, 0.625, 0.625, 0.625, 0.625, 0.625, 0.5625, 0.625, 0.3125, 0.625, 0.3125, 0.625, 0.3125, 0.625, 0.3125, 0.875, 0.5625, 0.875, 0.5, 0.875, 0.5, 0.875, 0.5625, 0.6875, 0.75, 0.75, 0.75, 0.75, 0.75, 0.7344, 0.75, 0.7188, 0.75, 0.7031, 0.75, 0.6875, 0.75, 0.625, 0.5625, 0.625, 0.5625, 0.625, 0.5625, 0.625, 0.5625, 0.625, 0.375, 0.625, 0.3125, 0.625, 0.3125, 0.625, 0.3594, 0.625, 0.375, 0.6875, 0.5, 0.625, 0.5, 0.625, 0.5, 0.6875, 0.5, 0.875, 0.625, 0.875, 0.5625, 0.875, 0.5625, 0.875, 0.625, 0.625, 0.75, 0.625, 0.6875, 0.625, 0.6875, 0.625, 0.75, 0.875, 0.6875, 0.875, 0.6875, 0.875, 0.6875, 0.875, 0.6875, 0.625, 0.0625, 0.625, 0.0, 0.625, 0.0, 0.625, 0.0625, 0.375, 0.625, 0.375, 0.6875, 0.375, 0.6875, 0.375, 0.625, 0.1875, 0.6875, 0.125, 0.6875, 0.125, 0.6875, 0.1875, 0.6875, 0.375, 0.5625, 0.375, 0.625, 0.375, 0.625, 0.375, 0.5625, 0.3125, 0.5625, 0.375, 0.5625, 0.375, 0.5625, 0.3125, 0.5625, 0.1875, 0.6875, 0.125, 0.6875, 0.125, 0.6875, 0.1875, 0.6875, 0.3125, 0.625, 0.3125, 0.5625, 0.3125, 0.5625, 0.3125, 0.625, 0.375, 0.6875, 0.3125, 0.6875, 0.3125, 0.6875, 0.375, 0.6875, 0.125, 0.625, 0.125, 0.5625, 0.125, 0.5625, 0.125, 0.625, 0.1875, 0.5625, 0.1875, 0.625, 0.1875, 0.625, 0.1875, 0.5625, 0.375, 0.625, 0.375, 0.6875, 0.375, 0.6875, 0.375, 0.625, 0.3125, 0.6875, 0.3125, 0.625, 0.3125, 0.625, 0.3125, 0.6875, 0.1875, 0.625, 0.1875, 0.6875, 0.1875, 0.6875, 0.1875, 0.625, 0.1875, 0.6875, 0.125, 0.6875, 0.125, 0.6875, 0.1875, 0.6875, 0.375, 0.5625, 0.375, 0.625, 0.375, 0.625, 0.375, 0.5625, 0.3125, 0.5625, 0.3125, 0.5625, 0.3125, 0.5625, 0.3125, 0.5625, 0.125, 0.625, 0.125, 0.5625, 0.125, 0.5625, 0.125, 0.625, 0.1875, 0.5625, 0.1875, 0.625, 0.1875, 0.625, 0.1875, 0.5625, 0.3125, 0.6875, 0.3125, 0.625, 0.3125, 0.625, 0.3125, 0.6875, 0.125, 0.5625, 0.1875, 0.5625, 0.1875, 0.5625, 0.125, 0.5625, 0.3125, 0.625, 0.3125, 0.5625, 0.3125, 0.5625, 0.3125, 0.625, 0.375, 0.6875, 0.3125, 0.6875, 0.3125, 0.6875, 0.375, 0.6875, 0.125, 0.6875, 0.125, 0.625, 0.125, 0.625, 0.125, 0.6875, 0.1875, 0.625, 0.1875, 0.6875, 0.1875, 0.6875, 0.1875, 0.625, 0.125, 0.625, 0.125, 0.5625, 0.125, 0.5625, 0.125, 0.625, 0.3125, 0.5625, 0.375, 0.5625, 0.375, 0.625, 0.3125, 0.625, 0.125, 0.5625, 0.1875, 0.5625, 0.1875, 0.625, 0.125, 0.625, 0.125, 0.625, 0.1875, 0.625, 0.1875, 0.6875, 0.125, 0.6875, 0.3125, 0.625, 0.375, 0.625, 0.375, 0.6875, 0.3125, 0.6875, 0.375, 0.625, 0.375, 0.6875, 0.375, 0.6875, 0.375, 0.625, 0.1875, 0.5625, 0.1875, 0.625, 0.1875, 0.625, 0.1875, 0.5625, 0.3125, 0.6875, 0.3125, 0.625, 0.3125, 0.625, 0.3125, 0.6875, 0.1875, 0.5625, 0.1875, 0.5625, 0.1875, 0.5625, 0.1875, 0.5625, 0.3125, 0.625, 0.3125, 0.5625, 0.3125, 0.5625, 0.3125, 0.625, 0.375, 0.6875, 0.3125, 0.6875, 0.3125, 0.6875, 0.375, 0.6875, 0.125, 0.6875, 0.125, 0.625, 0.125, 0.625, 0.125, 0.6875, 0.1875, 0.625, 0.1875, 0.6875, 0.1875, 0.6875, 0.1875, 0.625, 0.3125, 0.5625, 0.375, 0.5625, 0.375, 0.5625, 0.3125, 0.5625, 0.125, 0.5625, 0.1875, 0.5625, 0.1875, 0.5625, 0.125, 0.5625, 0.1875, 0.5625, 0.125, 0.5625, 0.125, 0.5625, 0.1875, 0.5625, 0.125, 0.5625, 0.1875, 0.5625, 0.1875, 0.5625, 0.125, 0.5625, 0.375, 0.5625, 0.3125, 0.5625, 0.3125, 0.5625, 0.375, 0.5625, 0.3125, 0.5625, 0.375, 0.5625, 0.375, 0.5625, 0.3125, 0.5625, 0.375, 0.5625, 0.375, 0.5625, 0.375, 0.5625, 0.375, 0.5625, 0.125, 0.5625, 0.125, 0.5625, 0.125, 0.5625, 0.125, 0.5625, 0.6875, 0.5625, 0.7188, 0.5625, 0.75, 0.5625, 0.75, 0.625, 0.6875, 0.625, 0.75, 0.5625, 0.7812, 0.5625, 0.8125, 0.5625, 0.8125, 0.625, 0.75, 0.625, 0.6875, 0.625, 0.75, 0.625, 0.75, 0.6875, 0.6875, 0.6875, 0.75, 0.625, 0.8125, 0.625, 0.8125, 0.6875, 0.75, 0.6875, 0.8125, 0.625, 0.8125, 0.6875, 0.8125, 0.6875, 0.8125, 0.625, 0.75, 0.6875, 0.6875, 0.6875, 0.6875, 0.6875, 0.75, 0.6875, 0.8125, 0.5625, 0.8125, 0.625, 0.8125, 0.625, 0.8125, 0.5625, 0.8125, 0.5625, 0.8125, 0.5625, 0.625, 0.6875, 0.625, 0.6875, 0.625, 0.6875, 0.625, 0.6875, 0.625, 0.5625, 0.625, 0.5625, 0.625, 0.5625, 0.625, 0.5625, 0.625, 0.6875, 0.625, 0.6875, 0.625, 0.6875, 0.625, 0.6875, 0.625, 0.5625, 0.625, 0.5625, 0.625, 0.5625, 0.625, 0.5625, 0.625, 0.5625, 0.625, 0.5625, 0.625, 0.5625, 0.625, 0.5625, 0.625, 0.5625, 0.625, 0.5625, 0.625, 0.5625, 0.625, 0.5625, 0.625, 0.5625, 0.625, 0.5625, 0.625, 0.5625, 0.625, 0.5625, 0.625, 0.5625, 0.625, 0.5625, 0.625, 0.5625, 0.625, 0.5625, 0.625, 0.0625, 0.625, 0.0625, 0.625, 0.0625, 0.625, 0.0625, 0.625, 0.1875, 0.625, 0.0625, 0.625, 0.0625, 0.625, 0.1875, 0.625, 0.5625, 0.625, 0.5625, 0.625, 0.5625, 0.625, 0.5625, 0.625, 0.8594, 0.625, 0.8438, 0.625, 0.8438, 0.625, 0.8594, 0.625, 0.9219, 0.625, 0.9062, 0.625, 0.9062, 0.625, 0.9219, 0.625, 0.1875, 0.625, 0.1875, 0.625, 0.1875, 0.625, 0.1875, 0.625, 0.6875, 0.625, 0.6875, 0.625, 0.6875, 0.625, 0.6875, 0.625, 0.1875, 0.625, 0.1875, 0.625, 0.1875, 0.625, 0.1875, 0.625, 0.1875, 0.625, 0.1875, 0.625, 0.1875, 0.625, 0.1875, 0.625, 0.1875, 0.625, 0.1875, 0.625, 0.1875, 0.625, 0.1875, 0.625, 0.1875, 0.625, 0.1875, 0.625, 0.1875, 0.625, 0.1875, 0.625, 0.1875, 0.625, 0.1875, 0.625, 0.1875, 0.625, 0.1875, 0.625, 0.1875, 0.625, 0.0625, 0.625, 0.0625, 0.625, 0.1875, 0.625, 0.6875, 0.625, 0.6875, 0.625, 0.6875, 0.625, 0.6875, 0.625, 0.1875, 0.625, 0.1875, 0.625, 0.1875, 0.625, 0.1875, 0.625, 0.1875, 0.625, 0.1875, 0.625, 0.0625, 0.625, 0.0625, 0.625, 0.0625, 0.625, 0.1875, 0.625, 0.6875, 0.625, 0.6875, 0.625, 0.6875, 0.625, 0.6875, 0.625, 0.6875, 0.625, 0.6875, 0.625, 0.6875, 0.625, 0.6875, 0.625, 0.6875, 0.625, 0.6875, 0.625, 0.6875, 0.625, 0.6875, 0.625, 0.1875, 0.625, 0.1875, 0.625, 0.0625, 0.625, 0.0625, 0.625, 0.0625, 0.625, 0.1875, 0.625, 0.6875, 0.625, 0.6875, 0.625, 0.6875, 0.625, 0.6875, 0.625, 0.6875, 0.625, 0.6875, 0.625, 0.6875, 0.625, 0.6875, 0.625, 0.0625, 0.625, 0.0625, 0.625, 0.0625, 0.625, 0.0625, 0.625, 0.0625, 0.625, 0.0625, 0.625, 0.0625, 0.625, 0.0625, 0.625, 0.0625, 0.625, 0.0625, 0.625, 0.5625, 0.625, 0.6875, 0.625, 0.6875, 0.625, 0.6875, 0.625, 0.5625, 0.625, 0.0625, 0.625, 0.0625, 0.625, 0.0625, 0.625, 0.0625, 0.625, 0.0625, 0.625, 0.0625, 0.625, 0.0625, 0.625, 0.0625, 0.625, 0.0625, 0.625, 0.0625, 0.625, 0.5625, 0.625, 0.6875, 0.625, 0.6875, 0.625, 0.6875, 0.625, 0.5625, 0.625, 0.9219, 0.625, 0.9062, 0.625, 0.9062, 0.625, 0.9219, 0.625, 0.6875, 0.625, 0.6875, 0.625, 0.6875, 0.625, 0.6875, 0.625, 0.5625, 0.625, 0.5625, 0.625, 0.6875, 0.625, 0.6875, 0.625, 0.6875, 0.625, 0.5625, 0.625, 0.6875, 0.625, 0.6875, 0.625, 0.6875, 0.625, 0.6875, 0.625, 0.8594, 0.625, 0.8438, 0.625, 0.8438, 0.625, 0.8594, 0.625, 0.5625, 0.625, 0.5625, 0.625, 0.6875, 0.625, 0.6875, 0.625, 0.6875, 0.625, 0.5625, 0.625, 0.0625, 0.625, 0.0625, 0.625, 0.0625, 0.625, 0.0625, 0.625, 0.8281, 0.625, 0.8125, 0.625, 0.8125, 0.625, 0.8281, 0.625, 0.4375, 0.625, 0.3906, 0.625, 0.3906, 0.625, 0.3906, 0.625, 0.4375, 0.625, 0.3906, 0.625, 0.8594, 0.625, 0.8594, 0.625, 0.8594, 0.625, 0.3906, 0.625, 0.8438, 0.625, 0.8281, 0.625, 0.8281, 0.625, 0.8438, 0.625, 0.8438, 0.625, 0.8281, 0.625, 0.8281, 0.625, 0.8438, 0.625, 0.8281, 0.625, 0.8125, 0.625, 0.8125, 0.625, 0.8281, 0.625, 0.875, 0.625, 0.8594, 0.625, 0.8594, 0.625, 0.875, 0.625, 0.8594, 0.625, 0.8438, 0.625, 0.8438, 0.625, 0.8594, 0.625, 0.9375, 0.625, 0.9219, 0.625, 0.9219, 0.625, 0.9375, 0.625, 0.9375, 0.625, 0.9219, 0.625, 0.9219, 0.625, 0.9375, 0.625, 0.9219, 0.625, 0.9062, 0.625, 0.9062, 0.625, 0.9219, 0.625, 0.3594, 0.625, 0.8906, 0.625, 0.8906, 0.625, 0.8906, 0.625, 0.3594, 0.625, 0.9375, 0.625, 0.9219, 0.625, 0.9219, 0.625, 0.9375, 0.625, 0.9375, 0.625, 0.9219, 0.625, 0.9219, 0.625, 0.9375, 0.625, 0.9219, 0.625, 0.9062, 0.625, 0.9062, 0.625, 0.9219, 0.625, 0.875, 0.625, 0.8594, 0.625, 0.8594, 0.625, 0.875, 0.625, 0.8594, 0.625, 0.8438, 0.625, 0.8438, 0.625, 0.8594, 0.625, 0.9062, 0.625, 0.8906, 0.625, 0.8906, 0.625, 0.9062, 0.625, 0.9062, 0.625, 0.8906, 0.625, 0.8906, 0.625, 0.9062, 0.625, 0.9062, 0.625, 0.8906, 0.625, 0.8906, 0.625, 0.9062, 0.625, 0.9062, 0.625, 0.8906, 0.625, 0.8906, 0.625, 0.9062, 0.625, 0.8906, 0.625, 0.875, 0.625, 0.875, 0.625, 0.8906, 0.625, 0.8438, 0.625, 0.8281, 0.625, 0.8281, 0.625, 0.8438, 0.625, 0.8438, 0.625, 0.8281, 0.625, 0.8281, 0.625, 0.8438, 0.625, 0.8281, 0.625, 0.8125, 0.625, 0.8125, 0.625, 0.8281, 0.625, 0.3125, 0.625, 0.3125, 0.625, 0.3594, 0.625, 0.3594, 0.625, 0.3594, 0.625, 0.375, 0.625, 0.3594, 0.625, 0.3594, 0.625, 0.3906, 0.625, 0.3906, 0.625, 0.8594, 0.625, 0.3906, 0.625, 0.3594, 0.625, 0.8906, 0.625, 0.875, 0.625, 0.8594, 0.625, 0.875, 0.625, 0.8906, 0.625, 0.3594, 0.625, 0.3906, 0.7734, 0.5625, 0.7812, 0.5625, 0.7812, 0.5625, 0.8047, 0.5625, 0.8125, 0.5625, 0.8125, 0.5625, 0.7109, 0.5625, 0.7188, 0.5625, 0.7188, 0.5625, 0.7422, 0.5625, 0.75, 0.5625, 0.75, 0.5625, 0.7109, 0.5625, 0.7188, 0.5625, 0.7188, 0.5625, 0.6875, 0.5625, 0.6875, 0.5625, 0.6953, 0.5625, 0.7734, 0.5625, 0.7812, 0.5625, 0.7812, 0.5625, 0.75, 0.5625, 0.75, 0.5625, 0.7578, 0.5625, 0.8047, 0.5625, 0.8125, 0.5625, 0.8125, 0.5625, 0.7812, 0.5625, 0.7812, 0.5625, 0.7891, 0.5625, 0.7422, 0.5625, 0.75, 0.5625, 0.75, 0.5625, 0.7188, 0.5625, 0.7188, 0.5625, 0.7266, 0.5625, 0.75, 0.5625, 0.7578, 0.5625, 0.75, 0.5625, 0.7812, 0.5625, 0.7891, 0.5625, 0.7812, 0.5625, 0.6875, 0.5625, 0.6953, 0.5625, 0.6875, 0.5625, 0.7188, 0.5625, 0.7266, 0.5625, 0.7188, 0.5625, 0.7422, 0.5625, 0.7266, 0.5625, 0.7188, 0.5625, 0.7188, 0.5625, 0.75, 0.5625, 0.75, 0.5625, 0.7109, 0.5625, 0.6953, 0.5625, 0.6875, 0.5625, 0.6875, 0.5625, 0.7188, 0.5625, 0.7188, 0.5625, 0.8047, 0.5625, 0.7891, 0.5625, 0.7812, 0.5625, 0.7812, 0.5625, 0.8125, 0.5625, 0.8125, 0.5625, 0.7734, 0.5625, 0.7578, 0.5625, 0.75, 0.5625, 0.75, 0.5625, 0.7812, 0.5625, 0.7812, 0.5625])
me_cube_006.materials.append(mat_material_006)
me_cube_006.materials.append(mat_material_007)
me_cube_006.materials.append(mat_material_008)
me_cube_006.materials.append(mat_material_009)
me_cube_006.materials.append(mat_material_010)
me_cube_006.use_remesh_preserve_volume = False
me_cube_006.use_remesh_preserve_attributes = False
me_cube_006.use_mirror_vertex_groups = False
me_cube_006.update()
me_cube_009 = bpy.data.meshes.new('Cube.009')
me_cube_009.from_pydata([(-1.0, -1.0, -1.0), (-1.0, -1.0, 1.0), (-1.0, 1.0, -1.0), (-1.0, 1.0, 1.0), (1.0, -1.0, -1.0), (1.0, -1.0, 1.0), (1.0, 1.0, -1.0), (1.0, 1.0, 1.0), (-0.8946, 0.01883, -0.7081), (-0.8946, 0.01883, -0.1003), (-0.8946, 2.019, -0.7081), (-0.8946, 2.019, -0.1003), (-0.2868, 0.01883, -0.7081), (-0.2868, 0.01883, -0.1003), (-0.2868, 2.019, -0.7081), (-0.2868, 2.019, -0.1003), (0.2891, -0.5086, -0.4165), (0.2891, -0.5086, 0.1913), (0.2891, 1.491, -0.4165), (0.2891, 1.491, 0.1913), (0.8969, -0.5086, -0.4165), (0.8969, -0.5086, 0.1913), (0.8969, 1.491, -0.4165), (0.8969, 1.491, 0.1913), (-0.4381, 0.4501, 0.2465), (-0.4381, 0.4501, 0.8543), (-0.4381, 2.45, 0.2465), (-0.4381, 2.45, 0.8543), (0.1697, 0.4501, 0.2465), (0.1697, 0.4501, 0.8543), (0.1697, 2.45, 0.2465), (0.1697, 2.45, 0.8543)], [], [(0, 1, 3, 2), (2, 3, 7, 6), (6, 7, 5, 4), (4, 5, 1, 0), (2, 6, 4, 0), (7, 3, 1, 5), (8, 9, 11, 10), (10, 11, 15, 14), (14, 15, 13, 12), (12, 13, 9, 8), (10, 14, 12, 8), (15, 11, 9, 13), (16, 17, 19, 18), (18, 19, 23, 22), (22, 23, 21, 20), (20, 21, 17, 16), (18, 22, 20, 16), (23, 19, 17, 21), (24, 25, 27, 26), (26, 27, 31, 30), (30, 31, 29, 28), (28, 29, 25, 24), (26, 30, 28, 24), (31, 27, 25, 29)])
me_cube_009.polygons.foreach_set('material_index', [0, 0, 0, 0, 0, 0, 1, 1, 1, 1, 1, 1, 1, 1, 1, 1, 1, 1, 1, 1, 1, 1, 1, 1])
_uv = me_cube_009.uv_layers.new(name='UVMap')
_uv.uv.foreach_set('vector', [0.375, 0.0, 0.625, 0.0, 0.625, 0.25, 0.375, 0.25, 0.375, 0.25, 0.625, 0.25, 0.625, 0.5, 0.375, 0.5, 0.375, 0.5, 0.625, 0.5, 0.625, 0.75, 0.375, 0.75, 0.375, 0.75, 0.625, 0.75, 0.625, 1.0, 0.375, 1.0, 0.125, 0.5, 0.375, 0.5, 0.375, 0.75, 0.125, 0.75, 0.625, 0.5, 0.875, 0.5, 0.875, 0.75, 0.625, 0.75, 0.375, 0.0, 0.625, 0.0, 0.625, 0.25, 0.375, 0.25, 0.375, 0.25, 0.625, 0.25, 0.625, 0.5, 0.375, 0.5, 0.375, 0.5, 0.625, 0.5, 0.625, 0.75, 0.375, 0.75, 0.375, 0.75, 0.625, 0.75, 0.625, 1.0, 0.375, 1.0, 0.125, 0.5, 0.375, 0.5, 0.375, 0.75, 0.125, 0.75, 0.625, 0.5, 0.875, 0.5, 0.875, 0.75, 0.625, 0.75, 0.375, 0.0, 0.625, 0.0, 0.625, 0.25, 0.375, 0.25, 0.375, 0.25, 0.625, 0.25, 0.625, 0.5, 0.375, 0.5, 0.375, 0.5, 0.625, 0.5, 0.625, 0.75, 0.375, 0.75, 0.375, 0.75, 0.625, 0.75, 0.625, 1.0, 0.375, 1.0, 0.125, 0.5, 0.375, 0.5, 0.375, 0.75, 0.125, 0.75, 0.625, 0.5, 0.875, 0.5, 0.875, 0.75, 0.625, 0.75, 0.375, 0.0, 0.625, 0.0, 0.625, 0.25, 0.375, 0.25, 0.375, 0.25, 0.625, 0.25, 0.625, 0.5, 0.375, 0.5, 0.375, 0.5, 0.625, 0.5, 0.625, 0.75, 0.375, 0.75, 0.375, 0.75, 0.625, 0.75, 0.625, 1.0, 0.375, 1.0, 0.125, 0.5, 0.375, 0.5, 0.375, 0.75, 0.125, 0.75, 0.625, 0.5, 0.875, 0.5, 0.875, 0.75, 0.625, 0.75])
me_cube_009.materials.append(mat_material_005)
me_cube_009.materials.append(mat_material_004)
me_cube_009.use_remesh_preserve_volume = False
me_cube_009.use_remesh_preserve_attributes = False
me_cube_009.use_mirror_vertex_groups = False
me_cube_009.update()
me_cube_014 = bpy.data.meshes.new('Cube.014')
me_cube_014.from_pydata([(-1.0, -1.0, -1.0), (-1.0, -1.0, 1.0), (-1.0, 1.0, -1.0), (-1.0, 1.0, 1.0), (1.0, -1.0, -1.0), (1.0, -1.0, 1.0), (1.0, 1.0, -1.0), (1.0, 1.0, 1.0), (6.675, 0.9865, 0.1696), (4.693, 1.007, 1.235), (4.693, 1.007, -0.8959), (0.06703, 1.194, 0.1696), (0.06703, 1.153, 1.235), (0.06703, 1.153, -0.8959), (-6.541, 0.9865, 0.1696), (-4.559, 1.007, 1.235), (-4.559, 1.007, -0.8959)], [], [(0, 1, 3, 2), (2, 3, 7, 6), (6, 7, 5, 4), (4, 5, 1, 0), (2, 6, 4, 0), (7, 3, 1, 5), (8, 11, 12, 9), (9, 12, 13, 10), (10, 13, 11, 8), (11, 14, 15, 12), (12, 15, 16, 13), (13, 16, 14, 11), (14, 8, 9, 15), (15, 9, 10, 16), (16, 10, 8, 14)])
me_cube_014.polygons.foreach_set('material_index', [0, 0, 0, 0, 0, 0, 1, 1, 1, 1, 1, 1, 1, 1, 1])
_uv = me_cube_014.uv_layers.new(name='UVMap')
_uv.uv.foreach_set('vector', [0.375, 0.0, 0.625, 0.0, 0.625, 0.25, 0.375, 0.25, 0.375, 0.25, 0.625, 0.25, 0.625, 0.5, 0.375, 0.5, 0.375, 0.5, 0.625, 0.5, 0.625, 0.75, 0.375, 0.75, 0.375, 0.75, 0.625, 0.75, 0.625, 1.0, 0.375, 1.0, 0.125, 0.5, 0.375, 0.5, 0.375, 0.75, 0.125, 0.75, 0.625, 0.5, 0.875, 0.5, 0.875, 0.75, 0.625, 0.75, 0.6667, 0.6667, 1.0, 0.6667, 1.0, 1.0, 0.6667, 1.0, 0.6667, 0.0, 1.0, 0.0, 1.0, 0.3333, 0.6667, 0.3333, 0.6667, 0.3333, 1.0, 0.3333, 1.0, 0.6667, 0.6667, 0.6667, 0.0, 0.6667, 0.3333, 0.6667, 0.3333, 1.0, 0.0, 1.0, 0.0, 0.0, 0.3333, 0.0, 0.3333, 0.3333, 0.0, 0.3333, 0.0, 0.3333, 0.3333, 0.3333, 0.3333, 0.6667, 0.0, 0.6667, 0.3333, 0.6667, 0.6667, 0.6667, 0.6667, 1.0, 0.3333, 1.0, 0.3333, 0.0, 0.6667, 0.0, 0.6667, 0.3333, 0.3333, 0.3333, 0.3333, 0.3333, 0.6667, 0.3333, 0.6667, 0.6667, 0.3333, 0.6667])
me_cube_014.materials.append(mat_material_011)
me_cube_014.materials.append(mat_material_012)
me_cube_014.use_remesh_preserve_volume = False
me_cube_014.use_remesh_preserve_attributes = False
me_cube_014.use_mirror_vertex_groups = False
me_cube_014.update()
me_cube_015 = bpy.data.meshes.new('Cube.015')
me_cube_015.from_pydata([(-1.0, -1.0, -1.0), (-1.0, -1.0, 1.0), (-1.0, 1.0, -1.0), (-1.0, 1.0, 1.0), (1.0, -1.0, -1.0), (1.0, -1.0, 1.0), (1.0, 1.0, -1.0), (1.0, 1.0, 1.0), (6.675, 0.9865, 0.1696), (4.693, 1.007, 1.235), (4.693, 1.007, -0.8959), (0.06703, 1.194, 0.1696), (0.06703, 1.153, 1.235), (0.06703, 1.153, -0.8959), (-6.541, 0.9865, 0.1696), (-4.559, 1.007, 1.235), (-4.559, 1.007, -0.8959)], [], [(0, 1, 3, 2), (2, 3, 7, 6), (6, 7, 5, 4), (4, 5, 1, 0), (2, 6, 4, 0), (7, 3, 1, 5), (8, 11, 12, 9), (9, 12, 13, 10), (10, 13, 11, 8), (11, 14, 15, 12), (12, 15, 16, 13), (13, 16, 14, 11), (14, 8, 9, 15), (15, 9, 10, 16), (16, 10, 8, 14)])
me_cube_015.polygons.foreach_set('material_index', [0, 0, 0, 0, 0, 0, 1, 1, 1, 1, 1, 1, 1, 1, 1])
_uv = me_cube_015.uv_layers.new(name='UVMap')
_uv.uv.foreach_set('vector', [0.375, 0.0, 0.625, 0.0, 0.625, 0.25, 0.375, 0.25, 0.375, 0.25, 0.625, 0.25, 0.625, 0.5, 0.375, 0.5, 0.375, 0.5, 0.625, 0.5, 0.625, 0.75, 0.375, 0.75, 0.375, 0.75, 0.625, 0.75, 0.625, 1.0, 0.375, 1.0, 0.125, 0.5, 0.375, 0.5, 0.375, 0.75, 0.125, 0.75, 0.625, 0.5, 0.875, 0.5, 0.875, 0.75, 0.625, 0.75, 0.6667, 0.6667, 1.0, 0.6667, 1.0, 1.0, 0.6667, 1.0, 0.6667, 0.0, 1.0, 0.0, 1.0, 0.3333, 0.6667, 0.3333, 0.6667, 0.3333, 1.0, 0.3333, 1.0, 0.6667, 0.6667, 0.6667, 0.0, 0.6667, 0.3333, 0.6667, 0.3333, 1.0, 0.0, 1.0, 0.0, 0.0, 0.3333, 0.0, 0.3333, 0.3333, 0.0, 0.3333, 0.0, 0.3333, 0.3333, 0.3333, 0.3333, 0.6667, 0.0, 0.6667, 0.3333, 0.6667, 0.6667, 0.6667, 0.6667, 1.0, 0.3333, 1.0, 0.3333, 0.0, 0.6667, 0.0, 0.6667, 0.3333, 0.3333, 0.3333, 0.3333, 0.3333, 0.6667, 0.3333, 0.6667, 0.6667, 0.3333, 0.6667])
me_cube_015.materials.append(mat_material_014)
me_cube_015.materials.append(mat_material_013)
me_cube_015.use_remesh_preserve_volume = False
me_cube_015.use_remesh_preserve_attributes = False
me_cube_015.use_mirror_vertex_groups = False
me_cube_015.update()
me_cube_016 = bpy.data.meshes.new('Cube.016')
me_cube_016.from_pydata([(-1.0, -1.0, -1.0), (-1.0, -1.0, 1.0), (-1.0, 1.0, -1.0), (-1.0, 1.0, 1.0), (1.0, -1.0, -1.0), (1.0, -1.0, 1.0), (1.0, 1.0, -1.0), (1.0, 1.0, 1.0), (6.675, 0.9865, 0.1696), (4.693, 1.007, 1.235), (4.693, 1.007, -0.8959), (0.06703, 1.194, 0.1696), (0.06703, 1.153, 1.235), (0.06703, 1.153, -0.8959), (-6.541, 0.9865, 0.1696), (-4.559, 1.007, 1.235), (-4.559, 1.007, -0.8959)], [], [(0, 1, 3, 2), (2, 3, 7, 6), (6, 7, 5, 4), (4, 5, 1, 0), (2, 6, 4, 0), (7, 3, 1, 5), (8, 11, 12, 9), (9, 12, 13, 10), (10, 13, 11, 8), (11, 14, 15, 12), (12, 15, 16, 13), (13, 16, 14, 11), (14, 8, 9, 15), (15, 9, 10, 16), (16, 10, 8, 14)])
me_cube_016.polygons.foreach_set('material_index', [0, 0, 0, 0, 0, 0, 1, 1, 1, 1, 1, 1, 1, 1, 1])
_uv = me_cube_016.uv_layers.new(name='UVMap')
_uv.uv.foreach_set('vector', [0.375, 0.0, 0.625, 0.0, 0.625, 0.25, 0.375, 0.25, 0.375, 0.25, 0.625, 0.25, 0.625, 0.5, 0.375, 0.5, 0.375, 0.5, 0.625, 0.5, 0.625, 0.75, 0.375, 0.75, 0.375, 0.75, 0.625, 0.75, 0.625, 1.0, 0.375, 1.0, 0.125, 0.5, 0.375, 0.5, 0.375, 0.75, 0.125, 0.75, 0.625, 0.5, 0.875, 0.5, 0.875, 0.75, 0.625, 0.75, 0.6667, 0.6667, 1.0, 0.6667, 1.0, 1.0, 0.6667, 1.0, 0.6667, 0.0, 1.0, 0.0, 1.0, 0.3333, 0.6667, 0.3333, 0.6667, 0.3333, 1.0, 0.3333, 1.0, 0.6667, 0.6667, 0.6667, 0.0, 0.6667, 0.3333, 0.6667, 0.3333, 1.0, 0.0, 1.0, 0.0, 0.0, 0.3333, 0.0, 0.3333, 0.3333, 0.0, 0.3333, 0.0, 0.3333, 0.3333, 0.3333, 0.3333, 0.6667, 0.0, 0.6667, 0.3333, 0.6667, 0.6667, 0.6667, 0.6667, 1.0, 0.3333, 1.0, 0.3333, 0.0, 0.6667, 0.0, 0.6667, 0.3333, 0.3333, 0.3333, 0.3333, 0.3333, 0.6667, 0.3333, 0.6667, 0.6667, 0.3333, 0.6667])
me_cube_016.materials.append(mat_material_016)
me_cube_016.materials.append(mat_material_015)
me_cube_016.use_remesh_preserve_volume = False
me_cube_016.use_remesh_preserve_attributes = False
me_cube_016.use_mirror_vertex_groups = False
me_cube_016.update()
arm_armature = bpy.data.armatures.new('Armature')  # bones are not reproduced

# ---- objects
ob_sun = bpy.data.objects.new('Sun', light_sun)
ob_cube = bpy.data.objects.new('Cube', me_cube_006)
ob_cube_001 = bpy.data.objects.new('Cube.001', me_cube_009)
ob_cube_002 = bpy.data.objects.new('Cube.002', me_cube_014)
ob_cube_003 = bpy.data.objects.new('Cube.003', me_cube_015)
ob_cube_004 = bpy.data.objects.new('Cube.004', me_cube_016)
ob_armature = bpy.data.objects.new('Armature', arm_armature)

# ---- transforms, parenting, visibility, modifiers, constraints
ob_sun.location = (2.09, 0.5671, 1.374)
ob_sun.rotation_euler = (0.7007, -0.0347, 3.785)
ob_sun.lineart.crease_threshold = 0.0
ob_cube.parent = ob_armature
ob_cube.matrix_parent_inverse = Matrix(((1.0, -0.0, 0.0, -2.077), (-0.0, 1.0, -0.0, -0.6159), (0.0, -0.0, 1.0, -1.197), (-0.0, 0.0, -0.0, 1.0)))
ob_cube.location = (2.09, 0.5671, 1.374)
ob_cube.lineart.crease_threshold = 0.0
_vg = ob_cube.vertex_groups.new(name='Bone')
for _i, _w in zip([0, 1, 2, 3, 4, 5, 6, 7, 9, 10, 11, 12, 13, 14, 16, 17, 18, 19, 20, 21, 23, 24, 25, 26, 27, 28, 30, 31, 32, 33, 35, 36, 37, 38, 39, 40, 41, 42, 43, 44, 45, 46, 47, 48, 49, 50, 51, 54, 55, 56, 57, 58, 59, 60, 61, 62, 63, 64, 65, 66, 67, 68, 69, 70, 71, 72, 73, 75, 76, 77, 78, 79, 80, 81, 82, 83, 84, 85, 86, 87, 88, 89, 90, 91, 92, 93, 94, 95, 96, 97, 98, 99, 100, 101, 102, 103, 104, 105, 106, 107, 108, 109, 110, 111, 112, 113, 114, 115, 116, 117, 118, 119, 120, 121, 122, 123, 124, 125, 126, 127, 128, 129, 130, 131, 132, 133, 134, 135, 136, 137, 138, 139, 140, 141, 142, 143, 144, 145, 146, 147, 148, 149, 150, 151, 152, 153, 154, 155, 156, 157, 158, 159, 160, 161, 162, 163, 164, 165, 166, 167, 168, 169, 170, 171, 172, 173, 174, 175, 176, 177, 178, 179, 180, 181, 182, 183, 184, 185, 186, 187, 188, 189, 190, 191, 192, 193, 194, 195, 196, 197, 198, 199, 200, 201, 202, 203, 204, 205, 206, 207, 208, 209, 210, 211, 212, 213, 214, 215, 216, 261, 262, 263, 264, 265, 266, 267, 268, 269, 270, 271, 272, 273, 274, 275, 276, 277, 278, 279, 280, 281, 282, 283, 284, 285, 286, 287, 288, 289, 290, 291, 292, 293, 294, 295, 296, 297, 298, 299, 300, 301, 302, 303, 304, 305, 306, 307, 308, 309, 310, 311, 312, 313, 314, 315, 316, 317, 318, 319, 320, 321, 322, 323, 324, 325, 326, 327, 328, 329, 330, 331, 332, 333, 334, 335, 336, 337, 338, 339, 340, 341, 342, 343, 344, 345, 346, 347, 348, 349, 350, 351, 352, 353, 354, 355, 356, 357, 358, 359, 360, 361, 362, 363, 364, 365, 366, 367, 368, 369, 370, 371, 372, 373, 374, 375, 376, 377, 378, 379, 380, 381, 382, 383, 384, 385, 386, 387, 388, 389, 390, 391, 392, 393, 394, 395, 396, 397, 398], [0.1529, 0.8246, 0.1988, 0.8355, 0.1768, 0.8244, 0.1272, 0.8273, 0.4151, 0.8565, 0.4194, 0.3484, 0.8536, 0.4072, 0.8391, 0.4222, 0.3413, 0.8855, 0.9047, 0.008192, 0.7084, 0.7925, 0.2272, 0.3531, 0.8476, 0.2027, 0.7881, 0.2334, 0.3508, 0.8379, 0.2219, 0.7925, 0.7211, 0.2098, 0.8555, 0.7119, 0.02148, 0.7933, 0.7094, 0.2159, 0.8408, 0.8687, 0.8813, 0.8596, 0.8481, 0.09322, 0.08662, 0.6157, 0.6294, 0.3178, 0.3062, 0.624, 0.6427, 0.3124, 0.3147, 0.6741, 0.1207, 0.118, 0.8007, 0.3501, 0.2991, 0.6725, 0.1083, 0.129, 0.7834, 0.3623, 0.3195, 0.02229, 0.01536, 0.868, 0.8792, 0.8685, 0.8595, 0.03869, 0.7793, 0.6707, 0.7915, 0.68, 0.06518, 0.7808, 0.4677, 0.8758, 0.03305, 0.7726, 0.4719, 0.8671, 0.6944, 0.297, 0.7022, 0.3028, 0.07094, 0.8009, 0.4498, 0.8688, 0.04412, 0.7838, 0.4921, 0.8656, 0.07031, 0.7873, 0.4046, 0.8724, 0.05303, 0.7833, 0.381, 0.8616, 0.6744, 0.687, 0.4963, 0.8076, 0.3061, 0.3018, 0.09564, 0.6144, 0.6841, 0.6943, 0.4886, 0.8184, 0.3091, 0.3092, 0.1045, 0.6222, 0.6254, 0.1134, 0.1115, 0.8128, 0.5047, 0.4834, 0.6196, 0.1017, 0.1081, 0.8006, 0.5169, 0.4801, 0.7977, 0.6203, 0.8076, 0.63, 0.9902, 0.9883, 0.9914, 0.9852, 0.9889, 0.9868, 0.992, 0.986, 0.9902, 0.9914, 0.9918, 0.9934, 0.9894, 0.9905, 0.9912, 0.9933, 0.9976, 0.9975, 0.9972, 0.9978, 0.9903, 0.9797, 0.9777, 0.9788, 0.9882, 0.985, 0.9809, 0.9797, 0.9892, 0.9883, 0.9953, 0.9959, 0.9957, 0.9964, 0.9786, 0.9864, 0.8413, 0.975, 0.8784, 0.9673, 0.9739, 0.85, 0.9685, 0.9001, 0.9875, 0.9839, 0.8941, 0.8475, 0.9724, 0.85, 0.9772, 0.9705, 0.8431, 0.9658, 0.976, 0.9715, 0.9841, 0.9815, 0.9059, 0.9838, 0.9861, 0.9762, 0.9785, 0.9838, 0.9011, 0.981, 0.9814, 0.9781, 0.9827, 0.9111, 0.9895, 0.04986, 0.08562, 0.05723, 0.07782, 0.4314, 0.9989, 0.9989, 0.999, 0.999, 0.9989, 0.9989, 0.9988, 0.9988, 0.9988, 0.9356, 0.9183, 0.9204, 0.9496, 0.943, 0.9034, 0.8893, 0.9184, 0.9356, 0.907, 0.8975, 0.9401, 0.9475, 0.9358, 0.9213, 0.9851, 0.8987, 0.9427, 0.9539, 0.892, 0.9039, 0.9358, 0.9214, 0.9, 0.9059, 0.9485, 0.9438, 0.9331, 0.9169, 0.9383, 0.8471, 0.9033, 0.9697, 0.9649, 0.9447, 0.8892, 0.9391, 0.9043, 0.8439, 0.9721, 0.9694, 0.8456, 0.9506, 0.8875, 0.9488, 0.8916, 0.9437, 0.8944, 0.9333, 0.9171, 0.9641, 0.9205, 0.9383, 0.9452, 0.8989, 0.8946, 0.9418, 0.8993, 0.9077, 0.9397, 0.9486, 0.9825, 0.9677, 0.9673, 0.9277, 0.965, 0.9753, 0.9696, 0.9656, 0.9691, 0.9187, 0.9088, 0.9053, 0.9054, 0.9844, 0.9817, 0.9659, 0.9497, 0.9742, 0.9827, 0.9052, 0.9613, 0.9015, 0.9273, 0.9852, 0.9698, 0.9728, 0.9496, 0.9696, 0.9652, 0.9595, 0.9386, 0.9748, 0.9693, 0.9723, 0.954, 0.9391, 0.9617, 0.9753, 0.9613, 0.9697, 0.9704, 0.9979, 0.9984, 0.9968, 0.9969, 0.9989, 0.9989, 0.9985, 0.9985, 0.9982, 0.9982, 0.9981, 0.9981, 0.9984, 0.9985, 0.9979, 0.998, 0.9983, 0.9975, 0.9984, 0.9984, 0.9981, 0.9983]): _vg.add([_i], _w, 'REPLACE')
_vg = ob_cube.vertex_groups.new(name='Bone.001')
for _i, _w in zip([0, 2, 4, 5, 6, 7, 9, 11, 12, 13, 14, 15, 16, 17, 18, 19, 20, 21, 25, 26, 27, 28, 29, 30, 31, 32, 33, 35, 38, 39, 40, 41, 42, 43, 44, 45, 47, 48, 49, 50, 51, 53, 54, 55, 56, 57, 58, 59, 65, 66, 67, 68, 69, 70, 71, 72, 73, 74, 75, 76, 77, 78, 81, 82, 83, 84, 88, 89, 90, 91, 92, 93, 94, 95, 96, 100, 101, 102, 103, 104, 105, 108, 109, 110, 111, 112, 113, 114, 115, 116, 117, 118, 119, 120, 121, 122, 123, 124, 125, 133, 134, 135, 136, 137, 138, 139, 140, 141, 142, 143, 144, 184, 187, 188, 189, 192, 198, 199, 204, 210, 215, 261, 262, 263, 264, 265, 275, 276, 278, 279, 280, 281, 282, 283, 284, 285, 286, 287, 295, 302, 303, 305, 306, 310, 311, 313, 316, 318, 319, 321, 322, 323, 324, 328, 329, 330, 334, 345, 346, 347, 348, 355, 357, 358, 362, 366], [0.07423, 0.0656, 0.7579, 0.1479, 0.7601, 0.1451, 0.01856, 0.007667, 0.3542, 0.1223, 0.5448, 0.9753, 0.1341, 0.5347, 0.3601, 0.00776, 0.01525, 0.7186, 0.0341, 0.1458, 0.1194, 0.7244, 0.9391, 0.1843, 0.7111, 0.522, 0.01987, 0.05059, 0.5229, 0.002283, 0.2554, 0.9164, 0.1797, 0.2587, 0.158, 0.1282, 0.006603, 0.1128, 0.1259, 0.5985, 0.6191, 0.9864, 0.06416, 0.3152, 0.6321, 0.644, 0.3141, 0.05619, 0.01934, 0.09398, 0.5834, 0.2936, 0.829, 0.8057, 0.1789, 0.5518, 0.1054, 0.915, 0.06008, 0.07302, 0.1052, 0.08941, 0.8897, 0.03199, 0.2951, 0.1704, 0.2954, 0.06732, 0.8517, 0.1911, 0.3005, 0.06778, 0.1755, 0.5765, 0.1746, 0.2363, 0.09202, 0.84, 0.1826, 0.3348, 0.0341, 0.3653, 0.03759, 0.8318, 0.1832, 0.2894, 0.09407, 0.1361, 0.2087, 0.3175, 0.104, 0.5826, 0.5865, 0.6284, 0.3223, 0.2119, 0.1298, 0.328, 0.101, 0.07289, 0.245, 0.3208, 0.3229, 0.6557, 0.6516, 0.1344, 0.2952, 0.2547, 0.07666, 0.3223, 0.1311, 0.08969, 0.1253, 0.0009469, 0.066, 0.07021, 0.1312, 0.005779, 0.04569, 0.01639, 0.04459, 0.895, 0.859, 0.0109, 0.006905, 0.3541, 0.0526, 0.0675, 0.0316, 0.04371, 0.07889, 0.09202, 0.0674, 0.05262, 0.07657, 0.08494, 0.04829, 0.03574, 0.03154, 0.05513, 0.06875, 0.1275, 0.05803, 0.09157, 0.05019, 0.13, 0.129, 0.09357, 0.03343, 0.04234, 0.08755, 0.05496, 0.06859, 0.03978, 0.08372, 0.08746, 0.04917, 0.02396, 0.05052, 0.02187, 0.03832, 0.05522, 0.0625, 0.04974, 0.01089, 0.02974]): _vg.add([_i], _w, 'REPLACE')
_vg = ob_cube.vertex_groups.new(name='Bone.002')
for _i, _w in zip([29, 41, 56, 57, 69, 70, 81, 90, 91, 95, 102, 110, 118, 119, 120, 121, 136, 137, 138, 143, 219, 220, 223, 224, 225, 228, 262], [0.006358, 0.02073, 0.02827, 0.02353, 0.04621, 0.05354, 0.00283, 0.1035, 0.007481, 0.1216, 0.1077, 0.11, 0.1053, 0.1051, 0.2728, 0.05712, 0.05008, 0.2375, 0.2357, 0.05037, 0.9804, 0.9888, 0.9756, 0.9848, 0.9736, 0.9765, 0.01164]): _vg.add([_i], _w, 'REPLACE')
_vg = ob_cube.vertex_groups.new(name='Bone.006')
for _i, _w in zip([231, 232, 235, 236, 237, 240, 243, 244, 247, 248, 249, 252, 255, 256], [0.9418, 0.9489, 0.8503, 0.8146, 0.2224, 0.9113, 0.5596, 0.5143, 0.1189, 0.4999, 0.04087, 0.553, 0.1691, 0.05648]): _vg.add([_i], _w, 'REPLACE')
_vg = ob_cube.vertex_groups.new(name='Bone.007')
for _i, _w in zip([231, 232, 235, 236, 237, 240, 243, 244, 247, 248, 249, 252, 255, 256, 258, 259], [0.02967, 0.02985, 0.1353, 0.1729, 0.763, 0.06979, 0.4377, 0.4845, 0.8796, 0.4989, 0.9535, 0.4443, 0.8279, 0.9408, 0.9922, 0.9817]): _vg.add([_i], _w, 'REPLACE')
_vg = ob_cube.vertex_groups.new(name='Bone.003')
for _i, _w in zip([0, 1, 2, 3, 4, 6, 8, 9, 10, 11, 12, 14, 18, 19, 20, 21, 22, 23, 24, 25, 26, 28, 31, 32, 33, 34, 35, 36, 37, 38, 39, 44, 46, 47, 50, 51, 52, 54, 55, 58, 59, 60, 61, 62, 63, 64, 65, 66, 67, 71, 72, 73, 74, 75, 76, 79, 80, 81, 82, 84, 85, 86, 87, 88, 89, 92, 93, 94, 96, 97, 98, 99, 100, 101, 104, 105, 106, 107, 108, 109, 112, 113, 114, 115, 116, 117, 122, 123, 124, 125, 126, 127, 128, 129, 130, 131, 132, 133, 134, 135, 139, 140, 141, 142, 144, 145, 182, 189, 192, 193, 195, 204, 210, 215, 261, 263, 264, 265, 277, 288, 289, 291, 292, 293, 294, 295, 296, 297, 298, 299, 300, 301, 304, 306, 309, 312, 317, 320, 326, 327, 331, 332, 333, 335, 339, 345, 346, 347, 348, 355, 357, 371], [0.5709, 0.1329, 0.5363, 0.1263, 0.03278, 0.09254, 0.5024, 0.4956, 0.1089, 0.5015, 0.2627, 0.009531, 0.2586, 0.07344, 0.05371, 0.2378, 0.5482, 0.2357, 0.1654, 0.637, 0.4285, 0.05158, 0.01188, 0.1033, 0.1112, 0.545, 0.627, 0.1644, 0.2298, 0.2475, 0.1041, 0.5468, 0.09379, 0.07734, 0.2665, 0.2601, 0.9753, 0.2891, 0.0365, 0.05188, 0.2744, 0.5964, 0.5872, 0.2682, 0.7017, 0.7154, 0.1477, 0.5112, 0.1047, 0.006095, 0.06997, 0.5244, 0.0236, 0.8026, 0.776, 0.09499, 0.1063, 0.01998, 0.16, 0.009864, 0.2663, 0.5304, 0.1685, 0.212, 0.04781, 0.2007, 0.05583, 0.1163, 0.1113, 0.5222, 0.5422, 0.1548, 0.2763, 0.01324, 0.1531, 0.08025, 0.542, 0.1639, 0.2109, 0.07308, 0.2908, 0.02128, 0.17, 0.09278, 0.1674, 0.07769, 0.09408, 0.1591, 0.1665, 0.07153, 0.5314, 0.5292, 0.5274, 0.2888, 0.2906, 0.5498, 0.5517, 0.1022, 0.2262, 0.1826, 0.0556, 0.1735, 0.2384, 0.1114, 0.05335, 0.2884, 0.1201, 0.003079, 0.006663, 0.1161, 0.1133, 0.02779, 0.056, 0.01998, 0.009607, 0.5701, 0.5467, 0.1979, 0.05967, 0.04635, 0.0592, 0.07632, 0.03577, 0.01827, 0.08164, 0.04394, 0.04638, 0.05905, 0.07543, 0.07092, 0.0269, 0.03395, 0.04177, 0.01297, 0.03245, 0.07066, 0.02221, 0.08186, 0.05958, 0.04171, 0.03659, 0.07571, 0.06884, 0.02598, 0.0307, 0.02534, 0.01732, 0.05005, 0.03527, 0.01541, 0.007625, 0.01444]): _vg.add([_i], _w, 'REPLACE')
_vg = ob_cube.vertex_groups.new(name='Bone.004')
for _i, _w in zip([0, 2, 8, 9, 11, 12, 18, 22, 23, 24, 25, 26, 34, 35, 36, 37, 44, 50, 51, 54, 59, 60, 61, 62, 63, 64, 66, 73, 75, 76, 85, 86, 87, 97, 98, 99, 100, 106, 107, 112, 126, 127, 128, 129, 130, 131, 132, 145, 182, 193, 195, 217, 218, 221, 222, 226, 227, 263, 264], [0.201, 0.1985, 0.4931, 0.05455, 0.04984, 0.009678, 0.01795, 0.4139, 0.01219, 0.01028, 0.09328, 0.07076, 0.4205, 0.09992, 0.008913, 0.00654, 0.07717, 0.01848, 0.006105, 0.01029, 0.002115, 0.07894, 0.08336, 0.03958, 0.1619, 0.1537, 0.03778, 0.04931, 0.1004, 0.1172, 0.0353, 0.3988, 0.0341, 0.1691, 0.3784, 0.01846, 0.02051, 0.3805, 0.02665, 0.02237, 0.1526, 0.1538, 0.364, 0.08183, 0.07537, 0.3304, 0.3314, 0.0736, 0.001449, 0.004102, 0.003614, 0.9804, 0.9902, 0.9866, 0.9828, 0.9763, 0.9803, 0.3417, 0.3465]): _vg.add([_i], _w, 'REPLACE')
_vg = ob_cube.vertex_groups.new(name='Bone.005')
for _i, _w in zip([229, 230, 233, 234, 238, 239, 241, 242, 245, 246, 250, 251, 253, 257], [0.2083, 0.8121, 0.9451, 0.9127, 0.8491, 0.9411, 0.04148, 0.5001, 0.516, 0.5544, 0.1262, 0.5621, 0.04801, 0.1618]): _vg.add([_i], _w, 'REPLACE')
_vg = ob_cube.vertex_groups.new(name='Bone.008')
for _i, _w in zip([229, 230, 233, 234, 238, 239, 241, 242, 245, 246, 250, 251, 253, 254, 257, 260], [0.7785, 0.1762, 0.03628, 0.06936, 0.1364, 0.03126, 0.9533, 0.4987, 0.4826, 0.4429, 0.8722, 0.4351, 0.9488, 0.9813, 0.8353, 0.9908]): _vg.add([_i], _w, 'REPLACE')
_m = ob_cube.modifiers.new('Armature', 'ARMATURE')
_m.object = ob_armature
ob_cube_001.location = (2.082, 1.129, 5.996)
ob_cube_001.scale = (0.3514, 0.3514, 0.3514)
ob_cube_001.lineart.crease_threshold = 0.0
ob_cube_002.location = (2.091, -0.6511, 3.544)
ob_cube_002.scale = (0.07459, 4.104, 0.09251)
ob_cube_002.lineart.crease_threshold = 0.0
ob_cube_003.location = (4.007, -1.838, 3.544)
ob_cube_003.scale = (0.07459, 4.104, 0.09251)
ob_cube_003.lineart.crease_threshold = 0.0
ob_cube_004.location = (0.2055, -1.838, 3.544)
ob_cube_004.scale = (0.07459, 4.104, 0.09251)
ob_cube_004.lineart.crease_threshold = 0.0
ob_armature.location = (2.077, 0.6159, 1.197)
ob_armature.lineart.crease_threshold = 0.0

# ---- collection membership
col_collection.objects.link(ob_sun)
col_collection.objects.link(ob_cube)
col_collection.objects.link(ob_cube_001)
col_collection.objects.link(ob_cube_002)
col_collection.objects.link(ob_cube_003)
col_collection.objects.link(ob_cube_004)
col_collection.objects.link(ob_armature)

# ---- scene / render settings (as saved in the file)
scene.frame_start = 1; scene.frame_end = 250; scene.frame_set(2)
scene.render.engine = 'BLENDER_EEVEE_NEXT'
scene.cycles.use_denoising = False
scene.cycles.samples = 128
scene.cycles.sampling_pattern = 'TABULATED_SOBOL'
scene.cycles.use_adaptive_sampling = False
scene.cycles.use_light_tree = False
scene.view_settings.view_transform = 'Filmic'
bpy.context.view_layer.update()

# ---- added for rendering (the .blend has no active camera): camera
cam_auto = bpy.data.cameras.new('AutoCamera')
cam_auto.lens = 50.0
cam_auto.sensor_width = 36.0
cam_auto.clip_end = 1000.0
ob_auto_camera = bpy.data.objects.new('AutoCamera', cam_auto)
scene.collection.objects.link(ob_auto_camera)
ob_auto_camera.location = (16.1041, -17.6368, 12.7229)
ob_auto_camera.rotation_euler = (1.09748, -7.21219e-08, 0.694738)
scene.camera = ob_auto_camera
bpy.context.view_layer.update()

